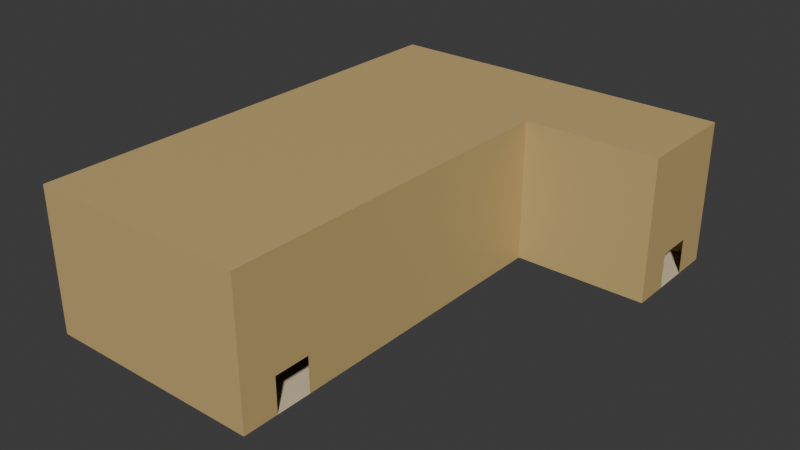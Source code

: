 # Source: Room003.blend  (saved by Blender 4.4.32; exported with 4.5.12 LTS)
import bpy
from mathutils import Matrix  # noqa: F401  (used for matrix-valued properties, if any)

bpy.ops.wm.read_factory_settings(use_empty=True)
scene = bpy.context.scene
scene.name = 'Scene'

# ---- collections
col_collection = bpy.data.collections.new('Collection'); scene.collection.children.link(col_collection)

# ---- materials (node trees are filled in below, after node groups)
mat_material = bpy.data.materials.new('Material')
mat_material.alpha_threshold = 0.0
mat_material.roughness = 0.5
mat_material.line_color = (0.0, 0.0, 0.0, 1.0)
mat_material_001 = bpy.data.materials.new('Material.001')
mat_material_002 = bpy.data.materials.new('Material.002')
mat_material_002.alpha_threshold = 0.0
mat_material_002.roughness = 0.5
mat_material_002.line_color = (0.0, 0.0, 0.0, 1.0)

# ---- material node trees
mat_material.use_nodes = True; mat_material.node_tree.nodes.clear()
_N = mat_material.node_tree.nodes; _L = mat_material.node_tree.links
n0 = _N.new('ShaderNodeOutputMaterial'); n0.name = 'Material Output'; n0.location = (300, 300)
n1 = _N.new('ShaderNodeBsdfPrincipled'); n1.name = 'Principled BSDF'; n1.location = (10, 300)
n1.inputs[0].default_value = (0.5841, 0.4233, 0.1746, 1.0)
n1.inputs[3].default_value = 1.45
_L.new(n1.outputs[0], n0.inputs[0])
n0.is_active_output = True
mat_material_001.use_nodes = True; mat_material_001.node_tree.nodes.clear()
_N = mat_material_001.node_tree.nodes; _L = mat_material_001.node_tree.links
n0 = _N.new('ShaderNodeBsdfPrincipled'); n0.name = 'Principled BSDF'; n0.location = (10, 300)
n0.inputs[0].default_value = (0.7379, 0.6172, 0.4125, 1.0)
n1 = _N.new('ShaderNodeOutputMaterial'); n1.name = 'Material Output'; n1.location = (300, 300)
_L.new(n0.outputs[0], n1.inputs[0])
n1.is_active_output = True
mat_material_002.use_nodes = True; mat_material_002.node_tree.nodes.clear()
_N = mat_material_002.node_tree.nodes; _L = mat_material_002.node_tree.links
n0 = _N.new('ShaderNodeOutputMaterial'); n0.name = 'Material Output'; n0.location = (300, 300)
n1 = _N.new('ShaderNodeBsdfPrincipled'); n1.name = 'Principled BSDF'; n1.location = (10, 300)
n1.inputs[0].default_value = (0.3185, 0.1221, 0.05781, 1.0)
n1.inputs[3].default_value = 1.45
_L.new(n1.outputs[0], n0.inputs[0])
n0.is_active_output = True

# ---- world
world_world = bpy.data.worlds.new('World'); scene.world = world_world
world_world.use_nodes = True; world_world.node_tree.nodes.clear()
_N = world_world.node_tree.nodes; _L = world_world.node_tree.links
n0 = _N.new('ShaderNodeOutputWorld'); n0.name = 'World Output'; n0.location = (300, 300)
n1 = _N.new('ShaderNodeBackground'); n1.name = 'Background'; n1.location = (10, 300)
n1.inputs[0].default_value = (0.05088, 0.05088, 0.05088, 1.0)
_L.new(n1.outputs[0], n0.inputs[0])
n0.is_active_output = True
world_world.color = (0.05088, 0.05088, 0.05088)
world_world.sun_shadow_jitter_overblur = 0.0

# ---- meshes
me_cube = bpy.data.meshes.new('Cube')
me_cube.from_pydata([(12.97, 11.3, 1.0), (12.97, 11.3, -1.0), (12.97, 9.295, 1.0), (12.97, 9.295, -1.0), (12.97, 13.28, -1.0), (12.97, 13.28, 1.0), (12.97, 7.309, 1.0), (12.97, 7.309, -1.0), (5.472, 11.3, -1.0), (5.472, 9.295, -1.0), (5.472, 13.28, -1.0), (5.472, 7.309, 1.0), (5.472, 7.309, -1.0), (5.472, 13.28, 1.0), (5.469, -10.98, 1.0), (5.471, -10.98, -1.0), (5.469, -8.984, 1.0), (5.471, -8.984, -1.0), (5.471, -12.96, -1.0), (5.471, -6.976, -1.0), (5.471, -6.976, 1.0), (5.471, -12.96, 1.0), (-6.908, 11.3, -1.0), (-6.908, 9.295, 1.0), (-6.908, 9.295, -1.0), (-6.908, 11.3, 1.0), (-6.908, 13.28, -1.0), (-6.908, 7.309, 1.0), (-6.908, 7.309, -1.0), (-6.908, 13.28, 1.0), (-6.908, -10.98, -1.0), (-6.908, -8.984, 1.0), (-6.908, -8.984, -1.0), (-6.908, -10.98, 1.0), (-6.908, -12.96, -1.0), (-6.908, -6.976, 1.0), (-6.908, -6.976, -1.0), (-6.908, -12.96, 1.0), (12.97, 11.3, 6.958), (12.97, 9.295, 6.958), (5.472, 11.3, 6.958), (5.472, 13.28, 6.958), (12.97, 13.28, 6.958), (12.97, 7.309, 6.958), (5.472, 9.295, 6.958), (5.472, 7.309, 6.958), (5.471, -8.984, 6.958), (5.471, -10.98, 6.958), (5.471, -6.976, 6.958), (5.471, -12.96, 6.958), (-6.908, 9.295, 6.958), (-6.908, 7.309, 6.958), (-6.908, 11.3, 6.958), (-6.908, 13.28, 6.958), (-6.908, -8.984, 6.958), (-6.908, -6.976, 6.958), (-6.908, -10.98, 6.958), (-6.908, -12.96, 6.958), (-6.935, 10.54, -1.009), (-6.935, 10.54, 0.1623), (-6.935, 13.32, -1.009), (-6.935, 13.32, 0.1623), (8.145, 10.63, -1.0), (8.145, 13.28, -1.0), (-3.882, 13.32, -1.009), (-3.882, 13.32, 0.1623), (-3.882, 10.54, -1.009), (-3.882, 10.54, 0.1623), (8.145, 7.309, -1.0), (2.634, 10.54, -1.009), (-3.884, -6.976, -1.0), (2.634, 13.32, 0.1623), (-6.935, -0.8241, 0.1623), (-3.882, -0.8241, 0.1623), (-3.882, -0.8241, -1.009), (-6.935, -0.8241, -1.009), (2.634, 13.32, -1.009), (2.634, 10.54, 0.1623), (-3.883, 11.3, -1.0), (-3.883, 13.28, -1.0), (-3.883, 9.295, -1.0), (-3.884, -12.96, -1.0), (-3.883, 13.28, 1.0), (-3.883, 7.309, -1.0), (8.145, 9.295, -1.0), (-3.884, -8.984, -1.0), (-3.884, -10.98, 6.958), (-3.884, -12.96, 1.0), (-3.884, -8.984, 6.958), (-3.884, -6.976, 6.958), (-3.883, 13.28, 6.958), (-3.883, 11.3, 6.958), (-3.883, 9.295, 6.958), (-3.883, 7.309, 6.958), (-3.884, -10.98, -1.0), (-3.884, -12.96, 6.958), (8.145, 13.28, 1.0), (8.145, 7.309, 1.0), (8.145, 11.3, 6.958), (8.145, 13.28, 6.958), (8.145, 9.295, 6.958), (8.145, 7.309, 6.958), (-4.069, -0.5782, 0.7661), (-4.069, -0.5782, 0.224), (-3.986, -0.5782, 0.7661), (-3.986, -0.5782, 0.224), (-4.069, -0.6828, 0.7661), (-4.069, -0.6828, 0.224), (-3.986, -0.6828, 0.7661), (-3.986, -0.6828, 0.224), (-4.069, -0.5782, 0.8611), (-3.986, -0.5782, 0.8611), (-4.069, -0.6828, 0.8611), (-3.986, -0.6828, 0.8611), (-4.069, 0.09726, 0.7661), (-3.986, 0.09726, 0.7661), (-3.986, -1.358, 0.7661), (-4.069, -1.358, 0.7661), (-4.069, 0.09726, 0.8611), (-3.986, 0.09726, 0.8611), (-3.986, -1.358, 0.8611), (-4.069, -1.358, 0.8611), (-4.103, -0.5344, 0.1608), (-3.952, -0.5344, 0.1608), (-4.103, -0.7266, 0.1608), (-3.952, -0.7266, 0.1608), (-4.069, -0.6828, 0.8136), (-4.069, -0.5782, 0.8136), (-3.986, -0.5782, 0.8136), (-3.986, -0.6828, 0.8136), (-4.069, -1.358, 0.8136), (-4.069, 0.09726, 0.8136), (-3.986, 0.09726, 0.8136), (-3.986, -1.358, 0.8136), (-3.977, -0.5782, 0.8611), (-3.977, -0.6828, 0.8611), (-4.078, -0.6828, 0.8611), (-4.078, -0.5782, 0.8611), (-4.085, -0.6828, 0.8136), (-3.97, -0.5782, 0.8136), (-4.085, -1.358, 0.8136), (-4.078, -1.358, 0.8611), (-3.97, 0.09726, 0.8136), (-3.977, 0.09726, 0.8611), (-3.977, -1.358, 0.8611), (-4.078, 0.09726, 0.8611), (-4.085, -0.5782, 0.8136), (-3.97, -0.6828, 0.8136), (-4.085, 0.09726, 0.8136), (-3.97, -1.358, 0.8136), (-4.069, 0.8768, 0.7661), (-4.069, 0.8768, 0.224), (-3.986, 0.8768, 0.7661), (-3.986, 0.8768, 0.224), (-4.069, 0.7722, 0.7661), (-4.069, 0.7722, 0.224), (-3.986, 0.7722, 0.7661), (-3.986, 0.7722, 0.224), (-4.069, 0.8768, 0.8611), (-3.986, 0.8768, 0.8611), (-4.069, 0.7722, 0.8611), (-3.986, 0.7722, 0.8611), (-4.069, 1.552, 0.7661), (-3.986, 1.552, 0.7661), (-3.986, 0.09676, 0.7661), (-4.069, 0.09676, 0.7661), (-4.069, 1.552, 0.8611), (-3.986, 1.552, 0.8611), (-3.986, 0.09676, 0.8611), (-4.069, 0.09676, 0.8611), (-4.103, 0.9206, 0.1608), (-3.952, 0.9206, 0.1608), (-4.103, 0.7284, 0.1608), (-3.952, 0.7284, 0.1608), (-4.069, 0.7722, 0.8136), (-4.069, 0.8768, 0.8136), (-3.986, 0.8768, 0.8136), (-3.986, 0.7722, 0.8136), (-4.069, 0.09676, 0.8136), (-4.069, 1.552, 0.8136), (-3.986, 1.552, 0.8136), (-3.986, 0.09676, 0.8136), (-3.977, 0.8768, 0.8611), (-3.977, 0.7722, 0.8611), (-4.078, 0.7722, 0.8611), (-4.078, 0.8768, 0.8611), (-4.085, 0.7722, 0.8136), (-3.97, 0.8768, 0.8136), (-4.085, 0.09676, 0.8136), (-4.078, 0.09676, 0.8611), (-3.97, 1.552, 0.8136), (-3.977, 1.552, 0.8611), (-3.977, 0.09676, 0.8611), (-4.078, 1.552, 0.8611), (-4.085, 0.8768, 0.8136), (-3.97, 0.7722, 0.8136), (-4.085, 1.552, 0.8136), (-3.97, 0.09676, 0.8136), (-4.069, 2.333, 0.7661), (-4.069, 2.333, 0.224), (-3.986, 2.333, 0.7661), (-3.986, 2.333, 0.224), (-4.069, 2.228, 0.7661), (-4.069, 2.228, 0.224), (-3.986, 2.228, 0.7661), (-3.986, 2.228, 0.224), (-4.069, 2.333, 0.8611), (-3.986, 2.333, 0.8611), (-4.069, 2.228, 0.8611), (-3.986, 2.228, 0.8611), (-4.069, 3.008, 0.7661), (-3.986, 3.008, 0.7661), (-3.986, 1.553, 0.7661), (-4.069, 1.553, 0.7661), (-4.069, 3.008, 0.8611), (-3.986, 3.008, 0.8611), (-3.986, 1.553, 0.8611), (-4.069, 1.553, 0.8611), (-4.103, 2.377, 0.1608), (-3.952, 2.377, 0.1608), (-4.103, 2.185, 0.1608), (-3.952, 2.185, 0.1608), (-4.069, 2.228, 0.8136), (-4.069, 2.333, 0.8136), (-3.986, 2.333, 0.8136), (-3.986, 2.228, 0.8136), (-4.069, 1.553, 0.8136), (-4.069, 3.008, 0.8136), (-3.986, 3.008, 0.8136), (-3.986, 1.553, 0.8136), (-3.977, 2.333, 0.8611), (-3.977, 2.228, 0.8611), (-4.078, 2.228, 0.8611), (-4.078, 2.333, 0.8611), (-4.085, 2.228, 0.8136), (-3.97, 2.333, 0.8136), (-4.085, 1.553, 0.8136), (-4.078, 1.553, 0.8611), (-3.97, 3.008, 0.8136), (-3.977, 3.008, 0.8611), (-3.977, 1.553, 0.8611), (-4.078, 3.008, 0.8611), (-4.085, 2.333, 0.8136), (-3.97, 2.228, 0.8136), (-4.085, 3.008, 0.8136), (-3.97, 1.553, 0.8136), (-4.069, 3.789, 0.7661), (-4.069, 3.789, 0.224), (-3.986, 3.789, 0.7661), (-3.986, 3.789, 0.224), (-4.069, 3.684, 0.7661), (-4.069, 3.684, 0.224), (-3.986, 3.684, 0.7661), (-3.986, 3.684, 0.224), (-4.069, 3.789, 0.8611), (-3.986, 3.789, 0.8611), (-4.069, 3.684, 0.8611), (-3.986, 3.684, 0.8611), (-4.069, 4.464, 0.7661), (-3.986, 4.464, 0.7661), (-3.986, 3.009, 0.7661), (-4.069, 3.009, 0.7661), (-4.069, 4.464, 0.8611), (-3.986, 4.464, 0.8611), (-3.986, 3.009, 0.8611), (-4.069, 3.009, 0.8611), (-4.103, 3.833, 0.1608), (-3.952, 3.833, 0.1608), (-4.103, 3.641, 0.1608), (-3.952, 3.641, 0.1608), (-4.069, 3.684, 0.8136), (-4.069, 3.789, 0.8136), (-3.986, 3.789, 0.8136), (-3.986, 3.684, 0.8136), (-4.069, 3.009, 0.8136), (-4.069, 4.464, 0.8136), (-3.986, 4.464, 0.8136), (-3.986, 3.009, 0.8136), (-3.977, 3.789, 0.8611), (-3.977, 3.684, 0.8611), (-4.078, 3.684, 0.8611), (-4.078, 3.789, 0.8611), (-4.085, 3.684, 0.8136), (-3.97, 3.789, 0.8136), (-4.085, 3.009, 0.8136), (-4.078, 3.009, 0.8611), (-3.97, 4.464, 0.8136), (-3.977, 4.464, 0.8611), (-3.977, 3.009, 0.8611), (-4.078, 4.464, 0.8611), (-4.085, 3.789, 0.8136), (-3.97, 3.684, 0.8136), (-4.085, 4.464, 0.8136), (-3.97, 3.009, 0.8136), (-4.069, 5.245, 0.7661), (-4.069, 5.245, 0.224), (-3.986, 5.245, 0.7661), (-3.986, 5.245, 0.224), (-4.069, 5.14, 0.7661), (-4.069, 5.14, 0.224), (-3.986, 5.14, 0.7661), (-3.986, 5.14, 0.224), (-4.069, 5.245, 0.8611), (-3.986, 5.245, 0.8611), (-4.069, 5.14, 0.8611), (-3.986, 5.14, 0.8611), (-4.069, 5.92, 0.7661), (-3.986, 5.92, 0.7661), (-3.986, 4.465, 0.7661), (-4.069, 4.465, 0.7661), (-4.069, 5.92, 0.8611), (-3.986, 5.92, 0.8611), (-3.986, 4.465, 0.8611), (-4.069, 4.465, 0.8611), (-4.103, 5.289, 0.1608), (-3.952, 5.289, 0.1608), (-4.103, 5.096, 0.1608), (-3.952, 5.096, 0.1608), (-4.069, 5.14, 0.8136), (-4.069, 5.245, 0.8136), (-3.986, 5.245, 0.8136), (-3.986, 5.14, 0.8136), (-4.069, 4.465, 0.8136), (-4.069, 5.92, 0.8136), (-3.986, 5.92, 0.8136), (-3.986, 4.465, 0.8136), (-3.977, 5.245, 0.8611), (-3.977, 5.14, 0.8611), (-4.078, 5.14, 0.8611), (-4.078, 5.245, 0.8611), (-4.085, 5.14, 0.8136), (-3.97, 5.245, 0.8136), (-4.085, 4.465, 0.8136), (-4.078, 4.465, 0.8611), (-3.97, 5.92, 0.8136), (-3.977, 5.92, 0.8611), (-3.977, 4.465, 0.8611), (-4.078, 5.92, 0.8611), (-4.085, 5.245, 0.8136), (-3.97, 5.14, 0.8136), (-4.085, 5.92, 0.8136), (-3.97, 4.465, 0.8136), (-4.069, 6.699, 0.7661), (-4.069, 6.699, 0.224), (-3.986, 6.699, 0.7661), (-3.986, 6.699, 0.224), (-4.069, 6.594, 0.7661), (-4.069, 6.594, 0.224), (-3.986, 6.594, 0.7661), (-3.986, 6.594, 0.224), (-4.069, 6.699, 0.8611), (-3.986, 6.699, 0.8611), (-4.069, 6.594, 0.8611), (-3.986, 6.594, 0.8611), (-4.069, 7.374, 0.7661), (-3.986, 7.374, 0.7661), (-3.986, 5.919, 0.7661), (-4.069, 5.919, 0.7661), (-4.069, 7.374, 0.8611), (-3.986, 7.374, 0.8611), (-3.986, 5.919, 0.8611), (-4.069, 5.919, 0.8611), (-4.103, 6.743, 0.1608), (-3.952, 6.743, 0.1608), (-4.103, 6.55, 0.1608), (-3.952, 6.55, 0.1608), (-4.069, 6.594, 0.8136), (-4.069, 6.699, 0.8136), (-3.986, 6.699, 0.8136), (-3.986, 6.594, 0.8136), (-4.069, 5.919, 0.8136), (-4.069, 7.374, 0.8136), (-3.986, 7.374, 0.8136), (-3.986, 5.919, 0.8136), (-3.977, 6.699, 0.8611), (-3.977, 6.594, 0.8611), (-4.078, 6.594, 0.8611), (-4.078, 6.699, 0.8611), (-4.085, 6.594, 0.8136), (-3.97, 6.699, 0.8136), (-4.085, 5.919, 0.8136), (-4.078, 5.919, 0.8611), (-3.97, 7.374, 0.8136), (-3.977, 7.374, 0.8611), (-3.977, 5.919, 0.8611), (-4.078, 7.374, 0.8611), (-4.085, 6.699, 0.8136), (-3.97, 6.594, 0.8136), (-4.085, 7.374, 0.8136), (-3.97, 5.919, 0.8136), (-4.069, 8.155, 0.7661), (-4.069, 8.155, 0.224), (-3.986, 8.155, 0.7661), (-3.986, 8.155, 0.224), (-4.069, 8.05, 0.7661), (-4.069, 8.05, 0.224), (-3.986, 8.05, 0.7661), (-3.986, 8.05, 0.224), (-4.069, 8.155, 0.8611), (-3.986, 8.155, 0.8611), (-4.069, 8.05, 0.8611), (-3.986, 8.05, 0.8611), (-4.069, 8.83, 0.7661), (-3.986, 8.83, 0.7661), (-3.986, 7.375, 0.7661), (-4.069, 7.375, 0.7661), (-4.069, 8.83, 0.8611), (-3.986, 8.83, 0.8611), (-3.986, 7.375, 0.8611), (-4.069, 7.375, 0.8611), (-4.103, 8.199, 0.1608), (-3.952, 8.199, 0.1608), (-4.103, 8.007, 0.1608), (-3.952, 8.007, 0.1608), (-4.069, 8.05, 0.8136), (-4.069, 8.155, 0.8136), (-3.986, 8.155, 0.8136), (-3.986, 8.05, 0.8136), (-4.069, 7.375, 0.8136), (-4.069, 8.83, 0.8136), (-3.986, 8.83, 0.8136), (-3.986, 7.375, 0.8136), (-3.977, 8.155, 0.8611), (-3.977, 8.05, 0.8611), (-4.078, 8.05, 0.8611), (-4.078, 8.155, 0.8611), (-4.085, 8.05, 0.8136), (-3.97, 8.155, 0.8136), (-4.085, 7.375, 0.8136), (-4.078, 7.375, 0.8611), (-3.97, 8.83, 0.8136), (-3.977, 8.83, 0.8611), (-3.977, 7.375, 0.8611), (-4.078, 8.83, 0.8611), (-4.085, 8.155, 0.8136), (-3.97, 8.05, 0.8136), (-4.085, 8.83, 0.8136), (-3.97, 7.375, 0.8136), (-4.069, 9.612, 0.7661), (-4.069, 9.612, 0.224), (-3.986, 9.612, 0.7661), (-3.986, 9.612, 0.224), (-4.069, 9.507, 0.7661), (-4.069, 9.507, 0.224), (-3.986, 9.507, 0.7661), (-3.986, 9.507, 0.224), (-4.069, 9.612, 0.8611), (-3.986, 9.612, 0.8611), (-4.069, 9.507, 0.8611), (-3.986, 9.507, 0.8611), (-4.069, 10.29, 0.7661), (-3.986, 10.29, 0.7661), (-3.986, 8.832, 0.7661), (-4.069, 8.832, 0.7661), (-4.069, 10.29, 0.8611), (-3.986, 10.29, 0.8611), (-3.986, 8.832, 0.8611), (-4.069, 8.832, 0.8611), (-4.103, 9.656, 0.1608), (-3.952, 9.656, 0.1608), (-4.103, 9.464, 0.1608), (-3.952, 9.464, 0.1608), (-4.069, 9.507, 0.8136), (-4.069, 9.612, 0.8136), (-3.986, 9.612, 0.8136), (-3.986, 9.507, 0.8136), (-4.069, 8.832, 0.8136), (-4.069, 10.29, 0.8136), (-3.986, 10.29, 0.8136), (-3.986, 8.832, 0.8136), (-3.977, 9.612, 0.8611), (-3.977, 9.507, 0.8611), (-4.078, 9.507, 0.8611), (-4.078, 9.612, 0.8611), (-4.085, 9.507, 0.8136), (-3.97, 9.612, 0.8136), (-4.085, 8.832, 0.8136), (-4.078, 8.832, 0.8611), (-3.97, 10.29, 0.8136), (-3.977, 10.29, 0.8611), (-3.977, 8.832, 0.8611), (-4.078, 10.29, 0.8611), (-4.085, 9.612, 0.8136), (-3.97, 9.507, 0.8136), (-4.085, 10.29, 0.8136), (-3.97, 8.832, 0.8136), (-4.069, 10.88, 0.7661), (-4.069, 10.88, 0.224), (-3.986, 10.88, 0.7661), (-3.986, 10.88, 0.224), (-4.069, 10.77, 0.7661), (-4.069, 10.77, 0.224), (-3.986, 10.77, 0.7661), (-3.986, 10.77, 0.224), (-4.069, 10.88, 0.8611), (-3.986, 10.88, 0.8611), (-4.069, 10.77, 0.8611), (-3.986, 10.77, 0.8611), (-4.069, 10.94, 0.7661), (-3.986, 10.94, 0.7661), (-3.986, 10.28, 0.7661), (-4.069, 10.28, 0.7661), (-4.069, 10.94, 0.8611), (-3.986, 10.94, 0.8611), (-3.986, 10.28, 0.8611), (-4.069, 10.28, 0.8611), (-4.103, 10.92, 0.1608), (-3.952, 10.92, 0.1608), (-4.103, 10.73, 0.1608), (-3.952, 10.73, 0.1608), (-4.069, 10.77, 0.8136), (-4.069, 10.88, 0.8136), (-3.986, 10.88, 0.8136), (-3.986, 10.77, 0.8136), (-4.069, 10.28, 0.8136), (-4.069, 10.94, 0.8136), (-3.986, 10.94, 0.8136), (-3.986, 10.28, 0.8136), (-3.977, 10.88, 0.8611), (-3.977, 10.77, 0.8611), (-4.078, 10.77, 0.8611), (-4.078, 10.88, 0.8611), (-4.085, 10.77, 0.8136), (-3.97, 10.88, 0.8136), (-4.085, 10.28, 0.8136), (-4.078, 10.28, 0.8611), (-3.97, 10.94, 0.8136), (-3.977, 10.94, 0.8611), (-3.977, 10.28, 0.8611), (-4.078, 10.94, 0.8611), (-4.085, 10.88, 0.8136), (-3.97, 10.77, 0.8136), (-4.085, 10.94, 0.8136), (-3.97, 10.28, 0.8136), (-2.675, 10.78, 0.7661), (-2.675, 10.78, 0.224), (-2.675, 10.87, 0.7661), (-2.675, 10.87, 0.224), (-2.57, 10.78, 0.7661), (-2.57, 10.78, 0.224), (-2.57, 10.87, 0.7661), (-2.57, 10.87, 0.224), (-2.675, 10.78, 0.8611), (-2.675, 10.87, 0.8611), (-2.57, 10.78, 0.8611), (-2.57, 10.87, 0.8611), (-4.023, 10.78, 0.7661), (-4.023, 10.87, 0.7661), (-1.895, 10.87, 0.7661), (-1.895, 10.78, 0.7661), (-4.023, 10.78, 0.8611), (-4.023, 10.87, 0.8611), (-1.895, 10.87, 0.8611), (-1.895, 10.78, 0.8611), (-2.719, 10.75, 0.1608), (-2.719, 10.9, 0.1608), (-2.527, 10.75, 0.1608), (-2.527, 10.9, 0.1608), (-2.57, 10.78, 0.8136), (-2.675, 10.78, 0.8136), (-2.675, 10.87, 0.8136), (-2.57, 10.87, 0.8136), (-1.895, 10.78, 0.8136), (-4.023, 10.78, 0.8136), (-4.023, 10.87, 0.8136), (-1.895, 10.87, 0.8136), (-2.675, 10.88, 0.8611), (-2.57, 10.88, 0.8611), (-2.57, 10.77, 0.8611), (-2.675, 10.77, 0.8611), (-2.57, 10.77, 0.8136), (-2.675, 10.88, 0.8136), (-1.895, 10.77, 0.8136), (-1.895, 10.77, 0.8611), (-4.023, 10.88, 0.8136), (-4.023, 10.88, 0.8611), (-1.895, 10.88, 0.8611), (-4.023, 10.77, 0.8611), (-2.675, 10.77, 0.8136), (-2.57, 10.88, 0.8136), (-4.023, 10.77, 0.8136), (-1.895, 10.88, 0.8136), (-1.228, 10.78, 0.7661), (-1.228, 10.78, 0.224), (-1.228, 10.87, 0.7661), (-1.228, 10.87, 0.224), (-1.124, 10.78, 0.7661), (-1.124, 10.78, 0.224), (-1.124, 10.87, 0.7661), (-1.124, 10.87, 0.224), (-1.228, 10.78, 0.8611), (-1.228, 10.87, 0.8611), (-1.124, 10.78, 0.8611), (-1.124, 10.87, 0.8611), (-1.904, 10.78, 0.7661), (-1.904, 10.87, 0.7661), (-0.4482, 10.87, 0.7661), (-0.4482, 10.78, 0.7661), (-1.904, 10.78, 0.8611), (-1.904, 10.87, 0.8611), (-0.4482, 10.87, 0.8611), (-0.4482, 10.78, 0.8611), (-1.272, 10.75, 0.1608), (-1.272, 10.9, 0.1608), (-1.08, 10.75, 0.1608), (-1.08, 10.9, 0.1608), (-1.124, 10.78, 0.8136), (-1.228, 10.78, 0.8136), (-1.228, 10.87, 0.8136), (-1.124, 10.87, 0.8136), (-0.4482, 10.78, 0.8136), (-1.904, 10.78, 0.8136), (-1.904, 10.87, 0.8136), (-0.4482, 10.87, 0.8136), (-1.228, 10.88, 0.8611), (-1.124, 10.88, 0.8611), (-1.124, 10.77, 0.8611), (-1.228, 10.77, 0.8611), (-1.124, 10.77, 0.8136), (-1.228, 10.88, 0.8136), (-0.4482, 10.77, 0.8136), (-0.4482, 10.77, 0.8611), (-1.904, 10.88, 0.8136), (-1.904, 10.88, 0.8611), (-0.4482, 10.88, 0.8611), (-1.904, 10.77, 0.8611), (-1.228, 10.77, 0.8136), (-1.124, 10.88, 0.8136), (-1.904, 10.77, 0.8136), (-0.4482, 10.88, 0.8136), (0.2262, 10.78, 0.7661), (0.2262, 10.78, 0.224), (0.2262, 10.87, 0.7661), (0.2262, 10.87, 0.224), (0.3308, 10.78, 0.7661), (0.3308, 10.78, 0.224), (0.3308, 10.87, 0.7661), (0.3308, 10.87, 0.224), (0.2262, 10.78, 0.8611), (0.2262, 10.87, 0.8611), (0.3308, 10.78, 0.8611), (0.3308, 10.87, 0.8611), (-0.4492, 10.78, 0.7661), (-0.4492, 10.87, 0.7661), (1.006, 10.87, 0.7661), (1.006, 10.78, 0.7661), (-0.4492, 10.78, 0.8611), (-0.4492, 10.87, 0.8611), (1.006, 10.87, 0.8611), (1.006, 10.78, 0.8611), (0.1824, 10.75, 0.1608), (0.1824, 10.9, 0.1608), (0.3746, 10.75, 0.1608), (0.3746, 10.9, 0.1608), (0.3308, 10.78, 0.8136), (0.2262, 10.78, 0.8136), (0.2262, 10.87, 0.8136), (0.3308, 10.87, 0.8136), (1.006, 10.78, 0.8136), (-0.4492, 10.78, 0.8136), (-0.4492, 10.87, 0.8136), (1.006, 10.87, 0.8136), (0.2262, 10.88, 0.8611), (0.3308, 10.88, 0.8611), (0.3308, 10.77, 0.8611), (0.2262, 10.77, 0.8611), (0.3308, 10.77, 0.8136), (0.2262, 10.88, 0.8136), (1.006, 10.77, 0.8136), (1.006, 10.77, 0.8611), (-0.4492, 10.88, 0.8136), (-0.4492, 10.88, 0.8611), (1.006, 10.88, 0.8611), (-0.4492, 10.77, 0.8611), (0.2262, 10.77, 0.8136), (0.3308, 10.88, 0.8136), (-0.4492, 10.77, 0.8136), (1.006, 10.88, 0.8136), (1.671, 10.78, 0.7661), (1.671, 10.78, 0.224), (1.671, 10.87, 0.7661), (1.671, 10.87, 0.224), (1.776, 10.78, 0.7661), (1.776, 10.78, 0.224), (1.776, 10.87, 0.7661), (1.776, 10.87, 0.224), (1.671, 10.78, 0.8611), (1.671, 10.87, 0.8611), (1.776, 10.78, 0.8611), (1.776, 10.87, 0.8611), (0.9959, 10.78, 0.7661), (0.9959, 10.87, 0.7661), (2.451, 10.87, 0.7661), (2.451, 10.78, 0.7661), (0.9959, 10.78, 0.8611), (0.9959, 10.87, 0.8611), (2.451, 10.87, 0.8611), (2.451, 10.78, 0.8611), (1.628, 10.75, 0.1608), (1.628, 10.9, 0.1608), (1.82, 10.75, 0.1608), (1.82, 10.9, 0.1608), (1.776, 10.78, 0.8136), (1.671, 10.78, 0.8136), (1.671, 10.87, 0.8136), (1.776, 10.87, 0.8136), (2.451, 10.78, 0.8136), (0.9959, 10.78, 0.8136), (0.9959, 10.87, 0.8136), (2.451, 10.87, 0.8136), (1.671, 10.88, 0.8611), (1.776, 10.88, 0.8611), (1.776, 10.77, 0.8611), (1.671, 10.77, 0.8611), (1.776, 10.77, 0.8136), (1.671, 10.88, 0.8136), (2.451, 10.77, 0.8136), (2.451, 10.77, 0.8611), (0.9959, 10.88, 0.8136), (0.9959, 10.88, 0.8611), (2.451, 10.88, 0.8611), (0.9959, 10.77, 0.8611), (1.671, 10.77, 0.8136), (1.776, 10.88, 0.8136), (0.9959, 10.77, 0.8136), (2.451, 10.88, 0.8136)], [], [(5, 0, 38, 42), (62, 84, 3, 1), (63, 4, 5, 96), (84, 68, 7, 3), (3, 7, 6, 2), (0, 5, 4, 1), (97, 11, 45, 101), (68, 12, 11, 97), (62, 63, 10, 8), (0, 2, 39, 38), (20, 16, 46, 48), (87, 37, 57, 95), (15, 18, 21, 14), (16, 20, 19, 17), (96, 5, 42, 99), (16, 14, 47, 46), (35, 27, 51, 55), (79, 26, 22, 78), (70, 36, 32, 85), (78, 22, 24, 80), (81, 34, 37, 87), (31, 35, 55, 54), (33, 31, 54, 56), (27, 23, 50, 51), (94, 30, 34, 81), (80, 24, 28, 83), (85, 32, 30, 94), (82, 29, 26, 79), (14, 21, 49, 47), (29, 25, 22, 26), (27, 28, 24, 23), (35, 31, 32, 36), (37, 34, 30, 33), (12, 19, 20, 11), (28, 27, 35, 36), (70, 19, 12, 83), (23, 25, 52, 50), (98, 99, 42, 38), (100, 101, 45, 44), (98, 100, 44, 40), (86, 56, 54, 88), (88, 54, 55, 89), (91, 52, 53, 90), (92, 50, 52, 91), (93, 51, 50, 92), (95, 57, 56, 86), (89, 55, 51, 93), (82, 13, 41, 90), (2, 6, 43, 39), (25, 29, 53, 52), (11, 20, 48, 45), (37, 33, 56, 57), (24, 22, 25, 23), (58, 59, 61, 60), (76, 71, 63), (73, 72, 36, 70), (76, 63, 62, 69), (65, 61, 59, 67), (71, 65, 67, 77), (60, 64, 66, 58), (69, 77, 67, 66), (60, 61, 65, 64), (62, 77, 69), (74, 73, 70), (75, 74, 70, 36), (72, 75, 36), (59, 58, 75, 72), (58, 66, 74, 75), (66, 67, 73, 74), (67, 59, 72, 73), (63, 71, 77, 62), (64, 76, 69, 66), (64, 65, 71, 76), (29, 82, 90, 53), (48, 89, 93, 45), (49, 95, 86, 47), (45, 93, 92, 44), (44, 92, 91, 40), (40, 91, 90, 41), (46, 88, 89, 48), (47, 86, 88, 46), (36, 70, 83, 28), (13, 82, 79, 10), (17, 85, 94, 15), (9, 80, 83, 12), (15, 94, 81, 18), (18, 81, 87, 21), (8, 78, 80, 9), (19, 70, 85, 17), (10, 79, 78, 8), (21, 87, 95, 49), (38, 39, 100, 98), (39, 43, 101, 100), (40, 41, 99, 98), (13, 96, 99, 41), (1, 4, 63, 62), (7, 68, 97, 6), (6, 97, 101, 43), (9, 12, 68, 84), (10, 63, 96, 13), (8, 9, 84, 62), (129, 128, 139, 147), (105, 104, 108, 109), (109, 108, 106, 107), (107, 103, 122, 124), (103, 102, 104, 105), (107, 106, 102, 103), (110, 112, 113, 111), (126, 130, 140, 138), (113, 112, 121, 120), (126, 106, 117, 130), (130, 133, 120, 121), (132, 131, 118, 119), (118, 131, 148, 145), (111, 113, 135, 134), (110, 111, 119, 118), (106, 108, 116, 117), (128, 104, 115, 132), (104, 102, 114, 115), (124, 122, 123, 125), (105, 109, 125, 123), (109, 107, 124, 125), (103, 105, 123, 122), (119, 111, 134, 143), (102, 127, 131, 114), (108, 129, 133, 116), (115, 114, 131, 132), (117, 116, 133, 130), (132, 119, 143, 142), (108, 104, 128, 129), (102, 106, 126, 127), (146, 138, 136, 137), (147, 139, 134, 135), (147, 135, 144, 149), (146, 137, 145, 148), (134, 139, 142, 143), (136, 138, 140, 141), (120, 133, 149, 144), (121, 112, 136, 141), (127, 126, 138, 146), (112, 110, 137, 136), (128, 132, 142, 139), (113, 120, 144, 135), (131, 127, 146, 148), (130, 121, 141, 140), (133, 129, 147, 149), (110, 118, 145, 137), (177, 176, 187, 195), (153, 152, 156, 157), (157, 156, 154, 155), (155, 151, 170, 172), (151, 150, 152, 153), (155, 154, 150, 151), (158, 160, 161, 159), (174, 178, 188, 186), (161, 160, 169, 168), (174, 154, 165, 178), (178, 181, 168, 169), (180, 179, 166, 167), (166, 179, 196, 193), (159, 161, 183, 182), (158, 159, 167, 166), (154, 156, 164, 165), (176, 152, 163, 180), (152, 150, 162, 163), (172, 170, 171, 173), (153, 157, 173, 171), (157, 155, 172, 173), (151, 153, 171, 170), (167, 159, 182, 191), (150, 175, 179, 162), (156, 177, 181, 164), (163, 162, 179, 180), (165, 164, 181, 178), (180, 167, 191, 190), (156, 152, 176, 177), (150, 154, 174, 175), (194, 186, 184, 185), (195, 187, 182, 183), (195, 183, 192, 197), (194, 185, 193, 196), (182, 187, 190, 191), (184, 186, 188, 189), (168, 181, 197, 192), (169, 160, 184, 189), (175, 174, 186, 194), (160, 158, 185, 184), (176, 180, 190, 187), (161, 168, 192, 183), (179, 175, 194, 196), (178, 169, 189, 188), (181, 177, 195, 197), (158, 166, 193, 185), (225, 224, 235, 243), (201, 200, 204, 205), (205, 204, 202, 203), (203, 199, 218, 220), (199, 198, 200, 201), (203, 202, 198, 199), (206, 208, 209, 207), (222, 226, 236, 234), (209, 208, 217, 216), (222, 202, 213, 226), (226, 229, 216, 217), (228, 227, 214, 215), (214, 227, 244, 241), (207, 209, 231, 230), (206, 207, 215, 214), (202, 204, 212, 213), (224, 200, 211, 228), (200, 198, 210, 211), (220, 218, 219, 221), (201, 205, 221, 219), (205, 203, 220, 221), (199, 201, 219, 218), (215, 207, 230, 239), (198, 223, 227, 210), (204, 225, 229, 212), (211, 210, 227, 228), (213, 212, 229, 226), (228, 215, 239, 238), (204, 200, 224, 225), (198, 202, 222, 223), (242, 234, 232, 233), (243, 235, 230, 231), (243, 231, 240, 245), (242, 233, 241, 244), (230, 235, 238, 239), (232, 234, 236, 237), (216, 229, 245, 240), (217, 208, 232, 237), (223, 222, 234, 242), (208, 206, 233, 232), (224, 228, 238, 235), (209, 216, 240, 231), (227, 223, 242, 244), (226, 217, 237, 236), (229, 225, 243, 245), (206, 214, 241, 233), (273, 272, 283, 291), (249, 248, 252, 253), (253, 252, 250, 251), (251, 247, 266, 268), (247, 246, 248, 249), (251, 250, 246, 247), (254, 256, 257, 255), (270, 274, 284, 282), (257, 256, 265, 264), (270, 250, 261, 274), (274, 277, 264, 265), (276, 275, 262, 263), (262, 275, 292, 289), (255, 257, 279, 278), (254, 255, 263, 262), (250, 252, 260, 261), (272, 248, 259, 276), (248, 246, 258, 259), (268, 266, 267, 269), (249, 253, 269, 267), (253, 251, 268, 269), (247, 249, 267, 266), (263, 255, 278, 287), (246, 271, 275, 258), (252, 273, 277, 260), (259, 258, 275, 276), (261, 260, 277, 274), (276, 263, 287, 286), (252, 248, 272, 273), (246, 250, 270, 271), (290, 282, 280, 281), (291, 283, 278, 279), (291, 279, 288, 293), (290, 281, 289, 292), (278, 283, 286, 287), (280, 282, 284, 285), (264, 277, 293, 288), (265, 256, 280, 285), (271, 270, 282, 290), (256, 254, 281, 280), (272, 276, 286, 283), (257, 264, 288, 279), (275, 271, 290, 292), (274, 265, 285, 284), (277, 273, 291, 293), (254, 262, 289, 281), (321, 320, 331, 339), (297, 296, 300, 301), (301, 300, 298, 299), (299, 295, 314, 316), (295, 294, 296, 297), (299, 298, 294, 295), (302, 304, 305, 303), (318, 322, 332, 330), (305, 304, 313, 312), (318, 298, 309, 322), (322, 325, 312, 313), (324, 323, 310, 311), (310, 323, 340, 337), (303, 305, 327, 326), (302, 303, 311, 310), (298, 300, 308, 309), (320, 296, 307, 324), (296, 294, 306, 307), (316, 314, 315, 317), (297, 301, 317, 315), (301, 299, 316, 317), (295, 297, 315, 314), (311, 303, 326, 335), (294, 319, 323, 306), (300, 321, 325, 308), (307, 306, 323, 324), (309, 308, 325, 322), (324, 311, 335, 334), (300, 296, 320, 321), (294, 298, 318, 319), (338, 330, 328, 329), (339, 331, 326, 327), (339, 327, 336, 341), (338, 329, 337, 340), (326, 331, 334, 335), (328, 330, 332, 333), (312, 325, 341, 336), (313, 304, 328, 333), (319, 318, 330, 338), (304, 302, 329, 328), (320, 324, 334, 331), (305, 312, 336, 327), (323, 319, 338, 340), (322, 313, 333, 332), (325, 321, 339, 341), (302, 310, 337, 329), (369, 368, 379, 387), (345, 344, 348, 349), (349, 348, 346, 347), (347, 343, 362, 364), (343, 342, 344, 345), (347, 346, 342, 343), (350, 352, 353, 351), (366, 370, 380, 378), (353, 352, 361, 360), (366, 346, 357, 370), (370, 373, 360, 361), (372, 371, 358, 359), (358, 371, 388, 385), (351, 353, 375, 374), (350, 351, 359, 358), (346, 348, 356, 357), (368, 344, 355, 372), (344, 342, 354, 355), (364, 362, 363, 365), (345, 349, 365, 363), (349, 347, 364, 365), (343, 345, 363, 362), (359, 351, 374, 383), (342, 367, 371, 354), (348, 369, 373, 356), (355, 354, 371, 372), (357, 356, 373, 370), (372, 359, 383, 382), (348, 344, 368, 369), (342, 346, 366, 367), (386, 378, 376, 377), (387, 379, 374, 375), (387, 375, 384, 389), (386, 377, 385, 388), (374, 379, 382, 383), (376, 378, 380, 381), (360, 373, 389, 384), (361, 352, 376, 381), (367, 366, 378, 386), (352, 350, 377, 376), (368, 372, 382, 379), (353, 360, 384, 375), (371, 367, 386, 388), (370, 361, 381, 380), (373, 369, 387, 389), (350, 358, 385, 377), (417, 416, 427, 435), (393, 392, 396, 397), (397, 396, 394, 395), (395, 391, 410, 412), (391, 390, 392, 393), (395, 394, 390, 391), (398, 400, 401, 399), (414, 418, 428, 426), (401, 400, 409, 408), (414, 394, 405, 418), (418, 421, 408, 409), (420, 419, 406, 407), (406, 419, 436, 433), (399, 401, 423, 422), (398, 399, 407, 406), (394, 396, 404, 405), (416, 392, 403, 420), (392, 390, 402, 403), (412, 410, 411, 413), (393, 397, 413, 411), (397, 395, 412, 413), (391, 393, 411, 410), (407, 399, 422, 431), (390, 415, 419, 402), (396, 417, 421, 404), (403, 402, 419, 420), (405, 404, 421, 418), (420, 407, 431, 430), (396, 392, 416, 417), (390, 394, 414, 415), (434, 426, 424, 425), (435, 427, 422, 423), (435, 423, 432, 437), (434, 425, 433, 436), (422, 427, 430, 431), (424, 426, 428, 429), (408, 421, 437, 432), (409, 400, 424, 429), (415, 414, 426, 434), (400, 398, 425, 424), (416, 420, 430, 427), (401, 408, 432, 423), (419, 415, 434, 436), (418, 409, 429, 428), (421, 417, 435, 437), (398, 406, 433, 425), (465, 464, 475, 483), (441, 440, 444, 445), (445, 444, 442, 443), (443, 439, 458, 460), (439, 438, 440, 441), (443, 442, 438, 439), (446, 448, 449, 447), (462, 466, 476, 474), (449, 448, 457, 456), (462, 442, 453, 466), (466, 469, 456, 457), (468, 467, 454, 455), (454, 467, 484, 481), (447, 449, 471, 470), (446, 447, 455, 454), (442, 444, 452, 453), (464, 440, 451, 468), (440, 438, 450, 451), (460, 458, 459, 461), (441, 445, 461, 459), (445, 443, 460, 461), (439, 441, 459, 458), (455, 447, 470, 479), (438, 463, 467, 450), (444, 465, 469, 452), (451, 450, 467, 468), (453, 452, 469, 466), (468, 455, 479, 478), (444, 440, 464, 465), (438, 442, 462, 463), (482, 474, 472, 473), (483, 475, 470, 471), (483, 471, 480, 485), (482, 473, 481, 484), (470, 475, 478, 479), (472, 474, 476, 477), (456, 469, 485, 480), (457, 448, 472, 477), (463, 462, 474, 482), (448, 446, 473, 472), (464, 468, 478, 475), (449, 456, 480, 471), (467, 463, 482, 484), (466, 457, 477, 476), (469, 465, 483, 485), (446, 454, 481, 473), (513, 512, 523, 531), (489, 488, 492, 493), (493, 492, 490, 491), (491, 487, 506, 508), (487, 486, 488, 489), (491, 490, 486, 487), (494, 496, 497, 495), (510, 514, 524, 522), (497, 496, 505, 504), (510, 490, 501, 514), (514, 517, 504, 505), (516, 515, 502, 503), (502, 515, 532, 529), (495, 497, 519, 518), (494, 495, 503, 502), (490, 492, 500, 501), (512, 488, 499, 516), (488, 486, 498, 499), (508, 506, 507, 509), (489, 493, 509, 507), (493, 491, 508, 509), (487, 489, 507, 506), (503, 495, 518, 527), (486, 511, 515, 498), (492, 513, 517, 500), (499, 498, 515, 516), (501, 500, 517, 514), (516, 503, 527, 526), (492, 488, 512, 513), (486, 490, 510, 511), (530, 522, 520, 521), (531, 523, 518, 519), (531, 519, 528, 533), (530, 521, 529, 532), (518, 523, 526, 527), (520, 522, 524, 525), (504, 517, 533, 528), (505, 496, 520, 525), (511, 510, 522, 530), (496, 494, 521, 520), (512, 516, 526, 523), (497, 504, 528, 519), (515, 511, 530, 532), (514, 505, 525, 524), (517, 513, 531, 533), (494, 502, 529, 521), (561, 560, 571, 579), (537, 536, 540, 541), (541, 540, 538, 539), (539, 535, 554, 556), (535, 534, 536, 537), (539, 538, 534, 535), (542, 544, 545, 543), (558, 562, 572, 570), (545, 544, 553, 552), (558, 538, 549, 562), (562, 565, 552, 553), (564, 563, 550, 551), (550, 563, 580, 577), (543, 545, 567, 566), (542, 543, 551, 550), (538, 540, 548, 549), (560, 536, 547, 564), (536, 534, 546, 547), (556, 554, 555, 557), (537, 541, 557, 555), (541, 539, 556, 557), (535, 537, 555, 554), (551, 543, 566, 575), (534, 559, 563, 546), (540, 561, 565, 548), (547, 546, 563, 564), (549, 548, 565, 562), (564, 551, 575, 574), (540, 536, 560, 561), (534, 538, 558, 559), (578, 570, 568, 569), (579, 571, 566, 567), (579, 567, 576, 581), (578, 569, 577, 580), (566, 571, 574, 575), (568, 570, 572, 573), (552, 565, 581, 576), (553, 544, 568, 573), (559, 558, 570, 578), (544, 542, 569, 568), (560, 564, 574, 571), (545, 552, 576, 567), (563, 559, 578, 580), (562, 553, 573, 572), (565, 561, 579, 581), (542, 550, 577, 569), (609, 608, 619, 627), (585, 584, 588, 589), (589, 588, 586, 587), (587, 583, 602, 604), (583, 582, 584, 585), (587, 586, 582, 583), (590, 592, 593, 591), (606, 610, 620, 618), (593, 592, 601, 600), (606, 586, 597, 610), (610, 613, 600, 601), (612, 611, 598, 599), (598, 611, 628, 625), (591, 593, 615, 614), (590, 591, 599, 598), (586, 588, 596, 597), (608, 584, 595, 612), (584, 582, 594, 595), (604, 602, 603, 605), (585, 589, 605, 603), (589, 587, 604, 605), (583, 585, 603, 602), (599, 591, 614, 623), (582, 607, 611, 594), (588, 609, 613, 596), (595, 594, 611, 612), (597, 596, 613, 610), (612, 599, 623, 622), (588, 584, 608, 609), (582, 586, 606, 607), (626, 618, 616, 617), (627, 619, 614, 615), (627, 615, 624, 629), (626, 617, 625, 628), (614, 619, 622, 623), (616, 618, 620, 621), (600, 613, 629, 624), (601, 592, 616, 621), (607, 606, 618, 626), (592, 590, 617, 616), (608, 612, 622, 619), (593, 600, 624, 615), (611, 607, 626, 628), (610, 601, 621, 620), (613, 609, 627, 629), (590, 598, 625, 617), (657, 656, 667, 675), (633, 632, 636, 637), (637, 636, 634, 635), (635, 631, 650, 652), (631, 630, 632, 633), (635, 634, 630, 631), (638, 640, 641, 639), (654, 658, 668, 666), (641, 640, 649, 648), (654, 634, 645, 658), (658, 661, 648, 649), (660, 659, 646, 647), (646, 659, 676, 673), (639, 641, 663, 662), (638, 639, 647, 646), (634, 636, 644, 645), (656, 632, 643, 660), (632, 630, 642, 643), (652, 650, 651, 653), (633, 637, 653, 651), (637, 635, 652, 653), (631, 633, 651, 650), (647, 639, 662, 671), (630, 655, 659, 642), (636, 657, 661, 644), (643, 642, 659, 660), (645, 644, 661, 658), (660, 647, 671, 670), (636, 632, 656, 657), (630, 634, 654, 655), (674, 666, 664, 665), (675, 667, 662, 663), (675, 663, 672, 677), (674, 665, 673, 676), (662, 667, 670, 671), (664, 666, 668, 669), (648, 661, 677, 672), (649, 640, 664, 669), (655, 654, 666, 674), (640, 638, 665, 664), (656, 660, 670, 667), (641, 648, 672, 663), (659, 655, 674, 676), (658, 649, 669, 668), (661, 657, 675, 677), (638, 646, 673, 665), (705, 704, 715, 723), (681, 680, 684, 685), (685, 684, 682, 683), (683, 679, 698, 700), (679, 678, 680, 681), (683, 682, 678, 679), (686, 688, 689, 687), (702, 706, 716, 714), (689, 688, 697, 696), (702, 682, 693, 706), (706, 709, 696, 697), (708, 707, 694, 695), (694, 707, 724, 721), (687, 689, 711, 710), (686, 687, 695, 694), (682, 684, 692, 693), (704, 680, 691, 708), (680, 678, 690, 691), (700, 698, 699, 701), (681, 685, 701, 699), (685, 683, 700, 701), (679, 681, 699, 698), (695, 687, 710, 719), (678, 703, 707, 690), (684, 705, 709, 692), (691, 690, 707, 708), (693, 692, 709, 706), (708, 695, 719, 718), (684, 680, 704, 705), (678, 682, 702, 703), (722, 714, 712, 713), (723, 715, 710, 711), (723, 711, 720, 725), (722, 713, 721, 724), (710, 715, 718, 719), (712, 714, 716, 717), (696, 709, 725, 720), (697, 688, 712, 717), (703, 702, 714, 722), (688, 686, 713, 712), (704, 708, 718, 715), (689, 696, 720, 711), (707, 703, 722, 724), (706, 697, 717, 716), (709, 705, 723, 725), (686, 694, 721, 713)])
me_cube.polygons.foreach_set('material_index', [0, 1, 0, 1, 0, 0, 0, 0, 1, 0, 0, 0, 0, 0, 0, 0, 0, 1, 1, 1, 0, 0, 0, 0, 1, 1, 1, 0, 0, 0, 0, 0, 0, 0, 0, 1, 0, 0, 0, 0, 0, 0, 0, 0, 0, 0, 0, 0, 0, 0, 0, 0, 0, 0, 0, 1, 0, 1, 1, 0, 0, 0, 0, 0, 0, 0, 0, 0, 0, 1, 1, 0, 0, 0, 0, 0, 0, 0, 0, 0, 0, 1, 0, 1, 1, 1, 0, 1, 1, 1, 0, 0, 0, 0, 0, 1, 0, 0, 1, 0, 1, 2, 2, 2, 2, 2, 2, 2, 2, 2, 2, 2, 2, 2, 2, 2, 2, 2, 2, 2, 2, 2, 2, 2, 2, 2, 2, 2, 2, 2, 2, 2, 2, 2, 2, 2, 2, 2, 2, 2, 2, 2, 2, 2, 2, 2, 2, 2, 2, 2, 2, 2, 2, 2, 2, 2, 2, 2, 2, 2, 2, 2, 2, 2, 2, 2, 2, 2, 2, 2, 2, 2, 2, 2, 2, 2, 2, 2, 2, 2, 2, 2, 2, 2, 2, 2, 2, 2, 2, 2, 2, 2, 2, 2, 2, 2, 2, 2, 2, 2, 2, 2, 2, 2, 2, 2, 2, 2, 2, 2, 2, 2, 2, 2, 2, 2, 2, 2, 2, 2, 2, 2, 2, 2, 2, 2, 2, 2, 2, 2, 2, 2, 2, 2, 2, 2, 2, 2, 2, 2, 2, 2, 2, 2, 2, 2, 2, 2, 2, 2, 2, 2, 2, 2, 2, 2, 2, 2, 2, 2, 2, 2, 2, 2, 2, 2, 2, 2, 2, 2, 2, 2, 2, 2, 2, 2, 2, 2, 2, 2, 2, 2, 2, 2, 2, 2, 2, 2, 2, 2, 2, 2, 2, 2, 2, 2, 2, 2, 2, 2, 2, 2, 2, 2, 2, 2, 2, 2, 2, 2, 2, 2, 2, 2, 2, 2, 2, 2, 2, 2, 2, 2, 2, 2, 2, 2, 2, 2, 2, 2, 2, 2, 2, 2, 2, 2, 2, 2, 2, 2, 2, 2, 2, 2, 2, 2, 2, 2, 2, 2, 2, 2, 2, 2, 2, 2, 2, 2, 2, 2, 2, 2, 2, 2, 2, 2, 2, 2, 2, 2, 2, 2, 2, 2, 2, 2, 2, 2, 2, 2, 2, 2, 2, 2, 2, 2, 2, 2, 2, 2, 2, 2, 2, 2, 2, 2, 2, 2, 2, 2, 2, 2, 2, 2, 2, 2, 2, 2, 2, 2, 2, 2, 2, 2, 2, 2, 2, 2, 2, 2, 2, 2, 2, 2, 2, 2, 2, 2, 2, 2, 2, 2, 2, 2, 2, 2, 2, 2, 2, 2, 2, 2, 2, 2, 2, 2, 2, 2, 2, 2, 2, 2, 2, 2, 2, 2, 2, 2, 2, 2, 2, 2, 2, 2, 2, 2, 2, 2, 2, 2, 2, 2, 2, 2, 2, 2, 2, 2, 2, 2, 2, 2, 2, 2, 2, 2, 2, 2, 2, 2, 2, 2, 2, 2, 2, 2, 2, 2, 2, 2, 2, 2, 2, 2, 2, 2, 2, 2, 2, 2, 2, 2, 2, 2, 2, 2, 2, 2, 2, 2, 2, 2, 2, 2, 2, 2, 2, 2, 2, 2, 2, 2, 2, 2, 2, 2, 2, 2, 2, 2, 2, 2, 2, 2, 2, 2, 2, 2, 2, 2, 2, 2, 2, 2, 2, 2, 2, 2, 2, 2, 2, 2, 2, 2, 2, 2, 2, 2, 2, 2, 2, 2, 2, 2, 2, 2, 2, 2, 2, 2, 2, 2, 2, 2, 2, 2, 2, 2, 2, 2, 2, 2, 2, 2, 2, 2, 2, 2, 2, 2, 2, 2, 2, 2, 2, 2, 2, 2, 2, 2, 2, 2, 2, 2, 2, 2, 2, 2, 2, 2, 2, 2, 2, 2, 2, 2, 2, 2, 2, 2, 2, 2, 2, 2, 2, 2, 2, 2, 2, 2, 2, 2, 2, 2, 2, 2, 2, 2, 2, 2, 2, 2, 2, 2, 2, 2, 2, 2, 2, 2, 2, 2, 2, 2, 2, 2, 2, 2, 2, 2, 2, 2, 2, 2, 2, 2, 2, 2, 2, 2, 2, 2, 2, 2, 2, 2, 2, 2, 2, 2, 2, 2, 2, 2, 2, 2, 2, 2, 2])
_uv = me_cube.uv_layers.new(name='UVMap')
_uv.uv.foreach_set('vector', [0.625, 0.5, 0.625, 0.5, 0.625, 0.5, 0.625, 0.5, 0.3214, 0.5919, 0.3214, 0.75, 0.375, 0.75, 0.375, 0.5, 0.375, 0.4464, 0.375, 0.5, 0.625, 0.5, 0.625, 0.4464, 0.3214, 0.75, 0.3214, 0.75, 0.375, 0.75, 0.375, 0.75, 0.375, 0.75, 0.375, 0.75, 0.625, 0.75, 0.625, 0.75, 0.625, 0.5, 0.625, 0.5, 0.375, 0.5, 0.375, 0.5, 0.625, 0.8036, 0.625, 0.8333, 0.625, 0.8333, 0.625, 0.8036, 0.375, 0.8036, 0.375, 0.8333, 0.625, 0.8333, 0.625, 0.8036, 0.3214, 0.5919, 0.3214, 0.5, 0.2917, 0.5, 0.2917, 0.5, 0.0, 0.0, 0.0, 0.0, 0.0, 0.0, 0.0, 0.0, 0.625, 0.0, 0.625, 0.0, 0.625, 0.0, 0.625, 0.0, 0.625, 0.3333, 0.625, 0.3333, 0.625, 0.3333, 0.625, 0.3333, 0.375, 0.25, 0.375, 0.25, 0.625, 0.25, 0.625, 0.25, 0.625, 0.0, 0.625, 0.0, 0.375, 0.0, 0.375, 0.0, 0.625, 0.4464, 0.625, 0.5, 0.625, 0.5, 0.625, 0.4464, 0.0, 0.0, 0.0, 0.0, 0.0, 0.0, 0.0, 0.0, 0.625, 0.9167, 0.625, 0.8333, 0.625, 0.8333, 0.625, 0.9167, 0.2917, 0.5, 0.2917, 0.5, 0.2917, 0.5, 0.2917, 0.5, 0.2083, 0.75, 0.2083, 0.75, 0.2083, 0.75, 0.2083, 0.75, 0.2917, 0.5, 0.2917, 0.5, 0.2917, 0.75, 0.2917, 0.75, 0.375, 0.3333, 0.375, 0.3333, 0.625, 0.3333, 0.625, 0.3333, 0.7917, 0.75, 0.625, 0.9167, 0.625, 0.9167, 0.7917, 0.75, 0.0, 0.0, 0.0, 0.0, 0.0, 0.0, 0.0, 0.0, 0.625, 0.8333, 0.7083, 0.75, 0.7083, 0.75, 0.625, 0.8333, 0.2083, 0.5, 0.2083, 0.5, 0.2083, 0.5, 0.2083, 0.5, 0.2917, 0.75, 0.2917, 0.75, 0.2917, 0.75, 0.2917, 0.75, 0.2083, 0.75, 0.2083, 0.75, 0.2083, 0.5, 0.2083, 0.5, 0.625, 0.4167, 0.625, 0.4167, 0.375, 0.4167, 0.375, 0.4167, 0.625, 0.25, 0.625, 0.25, 0.625, 0.25, 0.625, 0.25, 0.7083, 0.5, 0.7083, 0.5, 0.2917, 0.5, 0.2917, 0.5, 0.625, 0.8333, 0.375, 0.8333, 0.2917, 0.75, 0.7083, 0.75, 0.625, 0.9167, 0.7917, 0.75, 0.2083, 0.75, 0.375, 0.9167, 0.7917, 0.5, 0.2083, 0.5, 0.2083, 0.5, 0.7917, 0.5, 0.375, 0.8333, 0.375, 0.9167, 0.625, 0.9167, 0.625, 0.8333, 0.375, 0.8333, 0.625, 0.8333, 0.625, 0.9167, 0.375, 0.9167, 0.375, 0.9167, 0.375, 0.9167, 0.2917, 0.75, 0.3546, 0.813, 0.0, 0.0, 0.0, 0.0, 0.0, 0.0, 0.0, 0.0, 0.6786, 0.5, 0.6786, 0.5, 0.625, 0.5, 0.625, 0.5, 0.6786, 0.75, 0.6786, 0.75, 0.7083, 0.75, 0.7083, 0.75, 0.6786, 0.5, 0.6786, 0.75, 0.7083, 0.75, 0.7083, 0.5, 0.7917, 0.5, 0.7917, 0.5, 0.7917, 0.75, 0.7917, 0.75, 0.7917, 0.75, 0.7917, 0.75, 0.7917, 0.75, 0.7917, 0.75, 0.7083, 0.5, 0.7083, 0.5, 0.7083, 0.5, 0.7083, 0.5, 0.7083, 0.75, 0.7083, 0.75, 0.7083, 0.5, 0.7083, 0.5, 0.7083, 0.75, 0.7083, 0.75, 0.7083, 0.75, 0.7083, 0.75, 0.7917, 0.5, 0.7917, 0.5, 0.7917, 0.5, 0.7917, 0.5, 0.625, 0.9167, 0.625, 0.9167, 0.7083, 0.75, 0.688, 0.7704, 0.625, 0.4167, 0.625, 0.4167, 0.625, 0.4167, 0.625, 0.4167, 0.625, 0.75, 0.625, 0.75, 0.625, 0.75, 0.625, 0.75, 0.7083, 0.5, 0.7083, 0.5, 0.7083, 0.5, 0.7083, 0.5, 0.625, 0.8333, 0.625, 0.9167, 0.625, 0.9167, 0.625, 0.8333, 0.7917, 0.5, 0.7917, 0.5, 0.7917, 0.5, 0.7917, 0.5, 0.2917, 0.75, 0.2917, 0.5, 0.0, 0.0, 0.7083, 0.75, 0.375, 0.0, 0.625, 0.0, 0.625, 0.25, 0.375, 0.25, 0.375, 0.4203, 0.625, 0.4203, 0.375, 0.5, 0.8108, 0.75, 0.875, 0.75, 0.875, 0.75, 0.8108, 0.75, 0.2953, 0.5, 0.375, 0.5, 0.375, 0.7411, 0.2953, 0.75, 0.8108, 0.5, 0.875, 0.5, 0.875, 0.75, 0.8108, 0.75, 0.7047, 0.5, 0.8108, 0.5, 0.8108, 0.75, 0.7047, 0.75, 0.125, 0.5, 0.1892, 0.5, 0.1892, 0.75, 0.125, 0.75, 0.375, 0.8297, 0.625, 0.8297, 0.625, 0.9358, 0.375, 0.9358, 0.375, 0.25, 0.625, 0.25, 0.625, 0.3142, 0.375, 0.3142, 0.625, 0.7411, 0.625, 0.8297, 0.375, 0.8297, 0.375, 0.9358, 0.625, 0.9358, 0.375, 0.9358, 0.125, 0.75, 0.1892, 0.75, 0.1892, 0.75, 0.125, 0.75, 0.625, 0.0, 0.375, 0.0, 0.625, 0.0, 0.625, 0.0, 0.375, 0.0, 0.375, 0.0, 0.625, 0.0, 0.125, 0.75, 0.1892, 0.75, 0.1892, 0.75, 0.125, 0.75, 0.375, 0.9358, 0.625, 0.9358, 0.625, 0.9358, 0.375, 0.9358, 0.8108, 0.75, 0.875, 0.75, 0.875, 0.75, 0.8108, 0.75, 0.625, 0.5, 0.7047, 0.5, 0.7047, 0.75, 0.625, 0.7411, 0.1892, 0.5, 0.2953, 0.5, 0.2953, 0.75, 0.1892, 0.75, 0.375, 0.3142, 0.625, 0.3142, 0.625, 0.4203, 0.375, 0.4203, 0.625, 0.4167, 0.625, 0.4167, 0.625, 0.4167, 0.625, 0.4167, 0.625, 0.9167, 0.625, 0.9167, 0.688, 0.7704, 0.625, 0.8333, 0.7917, 0.5, 0.7917, 0.5, 0.7917, 0.5, 0.7917, 0.5, 0.7083, 0.75, 0.7083, 0.75, 0.7083, 0.75, 0.7083, 0.75, 0.7083, 0.75, 0.7083, 0.75, 0.7083, 0.5, 0.7083, 0.5, 0.7083, 0.5, 0.7083, 0.5, 0.7083, 0.5, 0.7083, 0.5, 0.7917, 0.75, 0.7917, 0.75, 0.7917, 0.75, 0.7917, 0.75, 0.7917, 0.5, 0.7917, 0.5, 0.7917, 0.75, 0.7917, 0.75, 0.375, 0.9167, 0.375, 0.9167, 0.3546, 0.813, 0.375, 0.8333, 0.625, 0.4167, 0.625, 0.4167, 0.375, 0.4167, 0.375, 0.4167, 0.2083, 0.75, 0.2083, 0.75, 0.2083, 0.5, 0.2083, 0.5, 0.2917, 0.75, 0.2917, 0.75, 0.2917, 0.75, 0.2917, 0.75, 0.2083, 0.5, 0.2083, 0.5, 0.2083, 0.5, 0.2083, 0.5, 0.375, 0.3333, 0.375, 0.3333, 0.625, 0.3333, 0.625, 0.3333, 0.2917, 0.5, 0.2917, 0.5, 0.2917, 0.75, 0.2917, 0.75, 0.2083, 0.75, 0.2083, 0.75, 0.2083, 0.75, 0.2083, 0.75, 0.2917, 0.5, 0.2917, 0.5, 0.2917, 0.5, 0.2917, 0.5, 0.625, 0.3333, 0.625, 0.3333, 0.625, 0.3333, 0.625, 0.3333, 0.625, 0.5, 0.625, 0.75, 0.6786, 0.75, 0.6786, 0.5, 0.625, 0.75, 0.625, 0.75, 0.6786, 0.75, 0.6786, 0.75, 0.7083, 0.5, 0.7083, 0.5, 0.6786, 0.5, 0.6786, 0.5, 0.625, 0.4167, 0.625, 0.4464, 0.625, 0.4464, 0.625, 0.4167, 0.375, 0.5, 0.375, 0.5, 0.3214, 0.5, 0.3214, 0.5919, 0.375, 0.75, 0.375, 0.8036, 0.625, 0.8036, 0.625, 0.75, 0.625, 0.75, 0.625, 0.8036, 0.625, 0.8036, 0.625, 0.75, 0.2917, 0.75, 0.2917, 0.75, 0.3214, 0.75, 0.3214, 0.75, 0.375, 0.4167, 0.375, 0.4464, 0.625, 0.4464, 0.625, 0.4167, 0.2917, 0.5, 0.2917, 0.75, 0.3214, 0.75, 0.3214, 0.5919, 0.625, 1.0, 0.625, 0.75, 0.625, 0.75, 0.625, 1.0, 0.375, 0.75, 0.625, 0.75, 0.625, 1.0, 0.375, 1.0, 0.375, 0.0, 0.625, 0.0, 0.625, 0.25, 0.375, 0.25, 0.375, 0.25, 0.375, 0.5, 0.375, 0.5, 0.375, 0.25, 0.375, 0.5, 0.625, 0.5, 0.625, 0.75, 0.375, 0.75, 0.375, 0.25, 0.625, 0.25, 0.625, 0.5, 0.375, 0.5, 0.625, 0.5, 0.875, 0.5, 0.875, 0.75, 0.625, 0.75, 0.625, 0.25, 0.625, 0.25, 0.625, 0.25, 0.625, 0.25, 0.875, 0.75, 0.875, 0.5, 0.875, 0.5, 0.875, 0.75, 0.625, 0.25, 0.625, 0.25, 0.625, 0.25, 0.625, 0.25, 0.625, 0.25, 0.625, 0.0, 0.625, 0.0, 0.625, 0.25, 0.625, 0.75, 0.625, 0.5, 0.625, 0.5, 0.625, 0.75, 0.625, 0.5, 0.625, 0.5, 0.625, 0.5, 0.625, 0.5, 0.625, 0.75, 0.875, 0.75, 0.875, 0.75, 0.625, 0.75, 0.625, 0.5, 0.625, 0.75, 0.625, 0.75, 0.625, 0.5, 0.625, 0.25, 0.625, 0.0, 0.625, 0.0, 0.625, 0.25, 0.625, 0.75, 0.625, 0.75, 0.625, 0.75, 0.625, 0.75, 0.625, 0.75, 0.625, 0.5, 0.625, 0.5, 0.625, 0.75, 0.125, 0.5, 0.375, 0.5, 0.375, 0.75, 0.125, 0.75, 0.375, 0.75, 0.375, 1.0, 0.375, 1.0, 0.375, 0.75, 0.375, 0.0, 0.375, 0.25, 0.375, 0.25, 0.375, 0.0, 0.375, 0.5, 0.375, 0.75, 0.375, 0.75, 0.375, 0.5, 0.625, 0.75, 0.625, 0.75, 0.625, 0.75, 0.625, 0.75, 0.625, 0.5, 0.625, 0.5, 0.625, 0.5, 0.625, 0.5, 0.625, 1.0, 0.625, 1.0, 0.625, 1.0, 0.625, 1.0, 0.625, 0.75, 0.625, 0.5, 0.625, 0.5, 0.625, 0.75, 0.625, 0.25, 0.625, 0.0, 0.625, 0.0, 0.625, 0.25, 0.625, 0.75, 0.625, 0.75, 0.625, 0.75, 0.625, 0.75, 0.625, 1.0, 0.625, 0.75, 0.625, 0.75, 0.625, 1.0, 0.625, 0.5, 0.625, 0.25, 0.625, 0.25, 0.625, 0.5, 0.625, 0.5, 0.625, 0.25, 0.625, 0.25, 0.625, 0.5, 0.625, 1.0, 0.625, 0.75, 0.625, 0.75, 0.625, 1.0, 0.625, 1.0, 0.625, 1.0, 0.625, 1.0, 0.625, 1.0, 0.625, 0.5, 0.625, 0.5, 0.625, 0.5, 0.625, 0.5, 0.625, 0.75, 0.625, 0.75, 0.625, 0.75, 0.625, 0.75, 0.625, 0.25, 0.625, 0.25, 0.625, 0.25, 0.625, 0.25, 0.625, 0.0, 0.625, 0.0, 0.625, 0.0, 0.625, 0.0, 0.875, 0.5, 0.875, 0.5, 0.875, 0.5, 0.875, 0.5, 0.625, 0.5, 0.625, 0.25, 0.625, 0.25, 0.625, 0.5, 0.875, 0.5, 0.625, 0.5, 0.625, 0.5, 0.875, 0.5, 0.625, 0.75, 0.625, 0.75, 0.625, 0.75, 0.625, 0.75, 0.875, 0.75, 0.875, 0.75, 0.875, 0.75, 0.875, 0.75, 0.625, 0.5, 0.625, 0.5, 0.625, 0.5, 0.625, 0.5, 0.625, 0.25, 0.625, 0.25, 0.625, 0.25, 0.625, 0.25, 0.625, 1.0, 0.625, 1.0, 0.625, 1.0, 0.625, 1.0, 0.625, 0.5, 0.625, 0.5, 0.625, 0.5, 0.625, 0.5, 0.625, 1.0, 0.625, 0.75, 0.625, 0.75, 0.625, 1.0, 0.375, 0.75, 0.625, 0.75, 0.625, 1.0, 0.375, 1.0, 0.375, 0.0, 0.625, 0.0, 0.625, 0.25, 0.375, 0.25, 0.375, 0.25, 0.375, 0.5, 0.375, 0.5, 0.375, 0.25, 0.375, 0.5, 0.625, 0.5, 0.625, 0.75, 0.375, 0.75, 0.375, 0.25, 0.625, 0.25, 0.625, 0.5, 0.375, 0.5, 0.625, 0.5, 0.875, 0.5, 0.875, 0.75, 0.625, 0.75, 0.625, 0.25, 0.625, 0.25, 0.625, 0.25, 0.625, 0.25, 0.875, 0.75, 0.875, 0.5, 0.875, 0.5, 0.875, 0.75, 0.625, 0.25, 0.625, 0.25, 0.625, 0.25, 0.625, 0.25, 0.625, 0.25, 0.625, 0.0, 0.625, 0.0, 0.625, 0.25, 0.625, 0.75, 0.625, 0.5, 0.625, 0.5, 0.625, 0.75, 0.625, 0.5, 0.625, 0.5, 0.625, 0.5, 0.625, 0.5, 0.625, 0.75, 0.875, 0.75, 0.875, 0.75, 0.625, 0.75, 0.625, 0.5, 0.625, 0.75, 0.625, 0.75, 0.625, 0.5, 0.625, 0.25, 0.625, 0.0, 0.625, 0.0, 0.625, 0.25, 0.625, 0.75, 0.625, 0.75, 0.625, 0.75, 0.625, 0.75, 0.625, 0.75, 0.625, 0.5, 0.625, 0.5, 0.625, 0.75, 0.125, 0.5, 0.375, 0.5, 0.375, 0.75, 0.125, 0.75, 0.375, 0.75, 0.375, 1.0, 0.375, 1.0, 0.375, 0.75, 0.375, 0.0, 0.375, 0.25, 0.375, 0.25, 0.375, 0.0, 0.375, 0.5, 0.375, 0.75, 0.375, 0.75, 0.375, 0.5, 0.625, 0.75, 0.625, 0.75, 0.625, 0.75, 0.625, 0.75, 0.625, 0.5, 0.625, 0.5, 0.625, 0.5, 0.625, 0.5, 0.625, 1.0, 0.625, 1.0, 0.625, 1.0, 0.625, 1.0, 0.625, 0.75, 0.625, 0.5, 0.625, 0.5, 0.625, 0.75, 0.625, 0.25, 0.625, 0.0, 0.625, 0.0, 0.625, 0.25, 0.625, 0.75, 0.625, 0.75, 0.625, 0.75, 0.625, 0.75, 0.625, 1.0, 0.625, 0.75, 0.625, 0.75, 0.625, 1.0, 0.625, 0.5, 0.625, 0.25, 0.625, 0.25, 0.625, 0.5, 0.625, 0.5, 0.625, 0.25, 0.625, 0.25, 0.625, 0.5, 0.625, 1.0, 0.625, 0.75, 0.625, 0.75, 0.625, 1.0, 0.625, 1.0, 0.625, 1.0, 0.625, 1.0, 0.625, 1.0, 0.625, 0.5, 0.625, 0.5, 0.625, 0.5, 0.625, 0.5, 0.625, 0.75, 0.625, 0.75, 0.625, 0.75, 0.625, 0.75, 0.625, 0.25, 0.625, 0.25, 0.625, 0.25, 0.625, 0.25, 0.625, 0.0, 0.625, 0.0, 0.625, 0.0, 0.625, 0.0, 0.875, 0.5, 0.875, 0.5, 0.875, 0.5, 0.875, 0.5, 0.625, 0.5, 0.625, 0.25, 0.625, 0.25, 0.625, 0.5, 0.875, 0.5, 0.625, 0.5, 0.625, 0.5, 0.875, 0.5, 0.625, 0.75, 0.625, 0.75, 0.625, 0.75, 0.625, 0.75, 0.875, 0.75, 0.875, 0.75, 0.875, 0.75, 0.875, 0.75, 0.625, 0.5, 0.625, 0.5, 0.625, 0.5, 0.625, 0.5, 0.625, 0.25, 0.625, 0.25, 0.625, 0.25, 0.625, 0.25, 0.625, 1.0, 0.625, 1.0, 0.625, 1.0, 0.625, 1.0, 0.625, 0.5, 0.625, 0.5, 0.625, 0.5, 0.625, 0.5, 0.625, 1.0, 0.625, 0.75, 0.625, 0.75, 0.625, 1.0, 0.375, 0.75, 0.625, 0.75, 0.625, 1.0, 0.375, 1.0, 0.375, 0.0, 0.625, 0.0, 0.625, 0.25, 0.375, 0.25, 0.375, 0.25, 0.375, 0.5, 0.375, 0.5, 0.375, 0.25, 0.375, 0.5, 0.625, 0.5, 0.625, 0.75, 0.375, 0.75, 0.375, 0.25, 0.625, 0.25, 0.625, 0.5, 0.375, 0.5, 0.625, 0.5, 0.875, 0.5, 0.875, 0.75, 0.625, 0.75, 0.625, 0.25, 0.625, 0.25, 0.625, 0.25, 0.625, 0.25, 0.875, 0.75, 0.875, 0.5, 0.875, 0.5, 0.875, 0.75, 0.625, 0.25, 0.625, 0.25, 0.625, 0.25, 0.625, 0.25, 0.625, 0.25, 0.625, 0.0, 0.625, 0.0, 0.625, 0.25, 0.625, 0.75, 0.625, 0.5, 0.625, 0.5, 0.625, 0.75, 0.625, 0.5, 0.625, 0.5, 0.625, 0.5, 0.625, 0.5, 0.625, 0.75, 0.875, 0.75, 0.875, 0.75, 0.625, 0.75, 0.625, 0.5, 0.625, 0.75, 0.625, 0.75, 0.625, 0.5, 0.625, 0.25, 0.625, 0.0, 0.625, 0.0, 0.625, 0.25, 0.625, 0.75, 0.625, 0.75, 0.625, 0.75, 0.625, 0.75, 0.625, 0.75, 0.625, 0.5, 0.625, 0.5, 0.625, 0.75, 0.125, 0.5, 0.375, 0.5, 0.375, 0.75, 0.125, 0.75, 0.375, 0.75, 0.375, 1.0, 0.375, 1.0, 0.375, 0.75, 0.375, 0.0, 0.375, 0.25, 0.375, 0.25, 0.375, 0.0, 0.375, 0.5, 0.375, 0.75, 0.375, 0.75, 0.375, 0.5, 0.625, 0.75, 0.625, 0.75, 0.625, 0.75, 0.625, 0.75, 0.625, 0.5, 0.625, 0.5, 0.625, 0.5, 0.625, 0.5, 0.625, 1.0, 0.625, 1.0, 0.625, 1.0, 0.625, 1.0, 0.625, 0.75, 0.625, 0.5, 0.625, 0.5, 0.625, 0.75, 0.625, 0.25, 0.625, 0.0, 0.625, 0.0, 0.625, 0.25, 0.625, 0.75, 0.625, 0.75, 0.625, 0.75, 0.625, 0.75, 0.625, 1.0, 0.625, 0.75, 0.625, 0.75, 0.625, 1.0, 0.625, 0.5, 0.625, 0.25, 0.625, 0.25, 0.625, 0.5, 0.625, 0.5, 0.625, 0.25, 0.625, 0.25, 0.625, 0.5, 0.625, 1.0, 0.625, 0.75, 0.625, 0.75, 0.625, 1.0, 0.625, 1.0, 0.625, 1.0, 0.625, 1.0, 0.625, 1.0, 0.625, 0.5, 0.625, 0.5, 0.625, 0.5, 0.625, 0.5, 0.625, 0.75, 0.625, 0.75, 0.625, 0.75, 0.625, 0.75, 0.625, 0.25, 0.625, 0.25, 0.625, 0.25, 0.625, 0.25, 0.625, 0.0, 0.625, 0.0, 0.625, 0.0, 0.625, 0.0, 0.875, 0.5, 0.875, 0.5, 0.875, 0.5, 0.875, 0.5, 0.625, 0.5, 0.625, 0.25, 0.625, 0.25, 0.625, 0.5, 0.875, 0.5, 0.625, 0.5, 0.625, 0.5, 0.875, 0.5, 0.625, 0.75, 0.625, 0.75, 0.625, 0.75, 0.625, 0.75, 0.875, 0.75, 0.875, 0.75, 0.875, 0.75, 0.875, 0.75, 0.625, 0.5, 0.625, 0.5, 0.625, 0.5, 0.625, 0.5, 0.625, 0.25, 0.625, 0.25, 0.625, 0.25, 0.625, 0.25, 0.625, 1.0, 0.625, 1.0, 0.625, 1.0, 0.625, 1.0, 0.625, 0.5, 0.625, 0.5, 0.625, 0.5, 0.625, 0.5, 0.625, 1.0, 0.625, 0.75, 0.625, 0.75, 0.625, 1.0, 0.375, 0.75, 0.625, 0.75, 0.625, 1.0, 0.375, 1.0, 0.375, 0.0, 0.625, 0.0, 0.625, 0.25, 0.375, 0.25, 0.375, 0.25, 0.375, 0.5, 0.375, 0.5, 0.375, 0.25, 0.375, 0.5, 0.625, 0.5, 0.625, 0.75, 0.375, 0.75, 0.375, 0.25, 0.625, 0.25, 0.625, 0.5, 0.375, 0.5, 0.625, 0.5, 0.875, 0.5, 0.875, 0.75, 0.625, 0.75, 0.625, 0.25, 0.625, 0.25, 0.625, 0.25, 0.625, 0.25, 0.875, 0.75, 0.875, 0.5, 0.875, 0.5, 0.875, 0.75, 0.625, 0.25, 0.625, 0.25, 0.625, 0.25, 0.625, 0.25, 0.625, 0.25, 0.625, 0.0, 0.625, 0.0, 0.625, 0.25, 0.625, 0.75, 0.625, 0.5, 0.625, 0.5, 0.625, 0.75, 0.625, 0.5, 0.625, 0.5, 0.625, 0.5, 0.625, 0.5, 0.625, 0.75, 0.875, 0.75, 0.875, 0.75, 0.625, 0.75, 0.625, 0.5, 0.625, 0.75, 0.625, 0.75, 0.625, 0.5, 0.625, 0.25, 0.625, 0.0, 0.625, 0.0, 0.625, 0.25, 0.625, 0.75, 0.625, 0.75, 0.625, 0.75, 0.625, 0.75, 0.625, 0.75, 0.625, 0.5, 0.625, 0.5, 0.625, 0.75, 0.125, 0.5, 0.375, 0.5, 0.375, 0.75, 0.125, 0.75, 0.375, 0.75, 0.375, 1.0, 0.375, 1.0, 0.375, 0.75, 0.375, 0.0, 0.375, 0.25, 0.375, 0.25, 0.375, 0.0, 0.375, 0.5, 0.375, 0.75, 0.375, 0.75, 0.375, 0.5, 0.625, 0.75, 0.625, 0.75, 0.625, 0.75, 0.625, 0.75, 0.625, 0.5, 0.625, 0.5, 0.625, 0.5, 0.625, 0.5, 0.625, 1.0, 0.625, 1.0, 0.625, 1.0, 0.625, 1.0, 0.625, 0.75, 0.625, 0.5, 0.625, 0.5, 0.625, 0.75, 0.625, 0.25, 0.625, 0.0, 0.625, 0.0, 0.625, 0.25, 0.625, 0.75, 0.625, 0.75, 0.625, 0.75, 0.625, 0.75, 0.625, 1.0, 0.625, 0.75, 0.625, 0.75, 0.625, 1.0, 0.625, 0.5, 0.625, 0.25, 0.625, 0.25, 0.625, 0.5, 0.625, 0.5, 0.625, 0.25, 0.625, 0.25, 0.625, 0.5, 0.625, 1.0, 0.625, 0.75, 0.625, 0.75, 0.625, 1.0, 0.625, 1.0, 0.625, 1.0, 0.625, 1.0, 0.625, 1.0, 0.625, 0.5, 0.625, 0.5, 0.625, 0.5, 0.625, 0.5, 0.625, 0.75, 0.625, 0.75, 0.625, 0.75, 0.625, 0.75, 0.625, 0.25, 0.625, 0.25, 0.625, 0.25, 0.625, 0.25, 0.625, 0.0, 0.625, 0.0, 0.625, 0.0, 0.625, 0.0, 0.875, 0.5, 0.875, 0.5, 0.875, 0.5, 0.875, 0.5, 0.625, 0.5, 0.625, 0.25, 0.625, 0.25, 0.625, 0.5, 0.875, 0.5, 0.625, 0.5, 0.625, 0.5, 0.875, 0.5, 0.625, 0.75, 0.625, 0.75, 0.625, 0.75, 0.625, 0.75, 0.875, 0.75, 0.875, 0.75, 0.875, 0.75, 0.875, 0.75, 0.625, 0.5, 0.625, 0.5, 0.625, 0.5, 0.625, 0.5, 0.625, 0.25, 0.625, 0.25, 0.625, 0.25, 0.625, 0.25, 0.625, 1.0, 0.625, 1.0, 0.625, 1.0, 0.625, 1.0, 0.625, 0.5, 0.625, 0.5, 0.625, 0.5, 0.625, 0.5, 0.625, 1.0, 0.625, 0.75, 0.625, 0.75, 0.625, 1.0, 0.375, 0.75, 0.625, 0.75, 0.625, 1.0, 0.375, 1.0, 0.375, 0.0, 0.625, 0.0, 0.625, 0.25, 0.375, 0.25, 0.375, 0.25, 0.375, 0.5, 0.375, 0.5, 0.375, 0.25, 0.375, 0.5, 0.625, 0.5, 0.625, 0.75, 0.375, 0.75, 0.375, 0.25, 0.625, 0.25, 0.625, 0.5, 0.375, 0.5, 0.625, 0.5, 0.875, 0.5, 0.875, 0.75, 0.625, 0.75, 0.625, 0.25, 0.625, 0.25, 0.625, 0.25, 0.625, 0.25, 0.875, 0.75, 0.875, 0.5, 0.875, 0.5, 0.875, 0.75, 0.625, 0.25, 0.625, 0.25, 0.625, 0.25, 0.625, 0.25, 0.625, 0.25, 0.625, 0.0, 0.625, 0.0, 0.625, 0.25, 0.625, 0.75, 0.625, 0.5, 0.625, 0.5, 0.625, 0.75, 0.625, 0.5, 0.625, 0.5, 0.625, 0.5, 0.625, 0.5, 0.625, 0.75, 0.875, 0.75, 0.875, 0.75, 0.625, 0.75, 0.625, 0.5, 0.625, 0.75, 0.625, 0.75, 0.625, 0.5, 0.625, 0.25, 0.625, 0.0, 0.625, 0.0, 0.625, 0.25, 0.625, 0.75, 0.625, 0.75, 0.625, 0.75, 0.625, 0.75, 0.625, 0.75, 0.625, 0.5, 0.625, 0.5, 0.625, 0.75, 0.125, 0.5, 0.375, 0.5, 0.375, 0.75, 0.125, 0.75, 0.375, 0.75, 0.375, 1.0, 0.375, 1.0, 0.375, 0.75, 0.375, 0.0, 0.375, 0.25, 0.375, 0.25, 0.375, 0.0, 0.375, 0.5, 0.375, 0.75, 0.375, 0.75, 0.375, 0.5, 0.625, 0.75, 0.625, 0.75, 0.625, 0.75, 0.625, 0.75, 0.625, 0.5, 0.625, 0.5, 0.625, 0.5, 0.625, 0.5, 0.625, 1.0, 0.625, 1.0, 0.625, 1.0, 0.625, 1.0, 0.625, 0.75, 0.625, 0.5, 0.625, 0.5, 0.625, 0.75, 0.625, 0.25, 0.625, 0.0, 0.625, 0.0, 0.625, 0.25, 0.625, 0.75, 0.625, 0.75, 0.625, 0.75, 0.625, 0.75, 0.625, 1.0, 0.625, 0.75, 0.625, 0.75, 0.625, 1.0, 0.625, 0.5, 0.625, 0.25, 0.625, 0.25, 0.625, 0.5, 0.625, 0.5, 0.625, 0.25, 0.625, 0.25, 0.625, 0.5, 0.625, 1.0, 0.625, 0.75, 0.625, 0.75, 0.625, 1.0, 0.625, 1.0, 0.625, 1.0, 0.625, 1.0, 0.625, 1.0, 0.625, 0.5, 0.625, 0.5, 0.625, 0.5, 0.625, 0.5, 0.625, 0.75, 0.625, 0.75, 0.625, 0.75, 0.625, 0.75, 0.625, 0.25, 0.625, 0.25, 0.625, 0.25, 0.625, 0.25, 0.625, 0.0, 0.625, 0.0, 0.625, 0.0, 0.625, 0.0, 0.875, 0.5, 0.875, 0.5, 0.875, 0.5, 0.875, 0.5, 0.625, 0.5, 0.625, 0.25, 0.625, 0.25, 0.625, 0.5, 0.875, 0.5, 0.625, 0.5, 0.625, 0.5, 0.875, 0.5, 0.625, 0.75, 0.625, 0.75, 0.625, 0.75, 0.625, 0.75, 0.875, 0.75, 0.875, 0.75, 0.875, 0.75, 0.875, 0.75, 0.625, 0.5, 0.625, 0.5, 0.625, 0.5, 0.625, 0.5, 0.625, 0.25, 0.625, 0.25, 0.625, 0.25, 0.625, 0.25, 0.625, 1.0, 0.625, 1.0, 0.625, 1.0, 0.625, 1.0, 0.625, 0.5, 0.625, 0.5, 0.625, 0.5, 0.625, 0.5, 0.625, 1.0, 0.625, 0.75, 0.625, 0.75, 0.625, 1.0, 0.375, 0.75, 0.625, 0.75, 0.625, 1.0, 0.375, 1.0, 0.375, 0.0, 0.625, 0.0, 0.625, 0.25, 0.375, 0.25, 0.375, 0.25, 0.375, 0.5, 0.375, 0.5, 0.375, 0.25, 0.375, 0.5, 0.625, 0.5, 0.625, 0.75, 0.375, 0.75, 0.375, 0.25, 0.625, 0.25, 0.625, 0.5, 0.375, 0.5, 0.625, 0.5, 0.875, 0.5, 0.875, 0.75, 0.625, 0.75, 0.625, 0.25, 0.625, 0.25, 0.625, 0.25, 0.625, 0.25, 0.875, 0.75, 0.875, 0.5, 0.875, 0.5, 0.875, 0.75, 0.625, 0.25, 0.625, 0.25, 0.625, 0.25, 0.625, 0.25, 0.625, 0.25, 0.625, 0.0, 0.625, 0.0, 0.625, 0.25, 0.625, 0.75, 0.625, 0.5, 0.625, 0.5, 0.625, 0.75, 0.625, 0.5, 0.625, 0.5, 0.625, 0.5, 0.625, 0.5, 0.625, 0.75, 0.875, 0.75, 0.875, 0.75, 0.625, 0.75, 0.625, 0.5, 0.625, 0.75, 0.625, 0.75, 0.625, 0.5, 0.625, 0.25, 0.625, 0.0, 0.625, 0.0, 0.625, 0.25, 0.625, 0.75, 0.625, 0.75, 0.625, 0.75, 0.625, 0.75, 0.625, 0.75, 0.625, 0.5, 0.625, 0.5, 0.625, 0.75, 0.125, 0.5, 0.375, 0.5, 0.375, 0.75, 0.125, 0.75, 0.375, 0.75, 0.375, 1.0, 0.375, 1.0, 0.375, 0.75, 0.375, 0.0, 0.375, 0.25, 0.375, 0.25, 0.375, 0.0, 0.375, 0.5, 0.375, 0.75, 0.375, 0.75, 0.375, 0.5, 0.625, 0.75, 0.625, 0.75, 0.625, 0.75, 0.625, 0.75, 0.625, 0.5, 0.625, 0.5, 0.625, 0.5, 0.625, 0.5, 0.625, 1.0, 0.625, 1.0, 0.625, 1.0, 0.625, 1.0, 0.625, 0.75, 0.625, 0.5, 0.625, 0.5, 0.625, 0.75, 0.625, 0.25, 0.625, 0.0, 0.625, 0.0, 0.625, 0.25, 0.625, 0.75, 0.625, 0.75, 0.625, 0.75, 0.625, 0.75, 0.625, 1.0, 0.625, 0.75, 0.625, 0.75, 0.625, 1.0, 0.625, 0.5, 0.625, 0.25, 0.625, 0.25, 0.625, 0.5, 0.625, 0.5, 0.625, 0.25, 0.625, 0.25, 0.625, 0.5, 0.625, 1.0, 0.625, 0.75, 0.625, 0.75, 0.625, 1.0, 0.625, 1.0, 0.625, 1.0, 0.625, 1.0, 0.625, 1.0, 0.625, 0.5, 0.625, 0.5, 0.625, 0.5, 0.625, 0.5, 0.625, 0.75, 0.625, 0.75, 0.625, 0.75, 0.625, 0.75, 0.625, 0.25, 0.625, 0.25, 0.625, 0.25, 0.625, 0.25, 0.625, 0.0, 0.625, 0.0, 0.625, 0.0, 0.625, 0.0, 0.875, 0.5, 0.875, 0.5, 0.875, 0.5, 0.875, 0.5, 0.625, 0.5, 0.625, 0.25, 0.625, 0.25, 0.625, 0.5, 0.875, 0.5, 0.625, 0.5, 0.625, 0.5, 0.875, 0.5, 0.625, 0.75, 0.625, 0.75, 0.625, 0.75, 0.625, 0.75, 0.875, 0.75, 0.875, 0.75, 0.875, 0.75, 0.875, 0.75, 0.625, 0.5, 0.625, 0.5, 0.625, 0.5, 0.625, 0.5, 0.625, 0.25, 0.625, 0.25, 0.625, 0.25, 0.625, 0.25, 0.625, 1.0, 0.625, 1.0, 0.625, 1.0, 0.625, 1.0, 0.625, 0.5, 0.625, 0.5, 0.625, 0.5, 0.625, 0.5, 0.625, 1.0, 0.625, 0.75, 0.625, 0.75, 0.625, 1.0, 0.375, 0.75, 0.625, 0.75, 0.625, 1.0, 0.375, 1.0, 0.375, 0.0, 0.625, 0.0, 0.625, 0.25, 0.375, 0.25, 0.375, 0.25, 0.375, 0.5, 0.375, 0.5, 0.375, 0.25, 0.375, 0.5, 0.625, 0.5, 0.625, 0.75, 0.375, 0.75, 0.375, 0.25, 0.625, 0.25, 0.625, 0.5, 0.375, 0.5, 0.625, 0.5, 0.875, 0.5, 0.875, 0.75, 0.625, 0.75, 0.625, 0.25, 0.625, 0.25, 0.625, 0.25, 0.625, 0.25, 0.875, 0.75, 0.875, 0.5, 0.875, 0.5, 0.875, 0.75, 0.625, 0.25, 0.625, 0.25, 0.625, 0.25, 0.625, 0.25, 0.625, 0.25, 0.625, 0.0, 0.625, 0.0, 0.625, 0.25, 0.625, 0.75, 0.625, 0.5, 0.625, 0.5, 0.625, 0.75, 0.625, 0.5, 0.625, 0.5, 0.625, 0.5, 0.625, 0.5, 0.625, 0.75, 0.875, 0.75, 0.875, 0.75, 0.625, 0.75, 0.625, 0.5, 0.625, 0.75, 0.625, 0.75, 0.625, 0.5, 0.625, 0.25, 0.625, 0.0, 0.625, 0.0, 0.625, 0.25, 0.625, 0.75, 0.625, 0.75, 0.625, 0.75, 0.625, 0.75, 0.625, 0.75, 0.625, 0.5, 0.625, 0.5, 0.625, 0.75, 0.125, 0.5, 0.375, 0.5, 0.375, 0.75, 0.125, 0.75, 0.375, 0.75, 0.375, 1.0, 0.375, 1.0, 0.375, 0.75, 0.375, 0.0, 0.375, 0.25, 0.375, 0.25, 0.375, 0.0, 0.375, 0.5, 0.375, 0.75, 0.375, 0.75, 0.375, 0.5, 0.625, 0.75, 0.625, 0.75, 0.625, 0.75, 0.625, 0.75, 0.625, 0.5, 0.625, 0.5, 0.625, 0.5, 0.625, 0.5, 0.625, 1.0, 0.625, 1.0, 0.625, 1.0, 0.625, 1.0, 0.625, 0.75, 0.625, 0.5, 0.625, 0.5, 0.625, 0.75, 0.625, 0.25, 0.625, 0.0, 0.625, 0.0, 0.625, 0.25, 0.625, 0.75, 0.625, 0.75, 0.625, 0.75, 0.625, 0.75, 0.625, 1.0, 0.625, 0.75, 0.625, 0.75, 0.625, 1.0, 0.625, 0.5, 0.625, 0.25, 0.625, 0.25, 0.625, 0.5, 0.625, 0.5, 0.625, 0.25, 0.625, 0.25, 0.625, 0.5, 0.625, 1.0, 0.625, 0.75, 0.625, 0.75, 0.625, 1.0, 0.625, 1.0, 0.625, 1.0, 0.625, 1.0, 0.625, 1.0, 0.625, 0.5, 0.625, 0.5, 0.625, 0.5, 0.625, 0.5, 0.625, 0.75, 0.625, 0.75, 0.625, 0.75, 0.625, 0.75, 0.625, 0.25, 0.625, 0.25, 0.625, 0.25, 0.625, 0.25, 0.625, 0.0, 0.625, 0.0, 0.625, 0.0, 0.625, 0.0, 0.875, 0.5, 0.875, 0.5, 0.875, 0.5, 0.875, 0.5, 0.625, 0.5, 0.625, 0.25, 0.625, 0.25, 0.625, 0.5, 0.875, 0.5, 0.625, 0.5, 0.625, 0.5, 0.875, 0.5, 0.625, 0.75, 0.625, 0.75, 0.625, 0.75, 0.625, 0.75, 0.875, 0.75, 0.875, 0.75, 0.875, 0.75, 0.875, 0.75, 0.625, 0.5, 0.625, 0.5, 0.625, 0.5, 0.625, 0.5, 0.625, 0.25, 0.625, 0.25, 0.625, 0.25, 0.625, 0.25, 0.625, 1.0, 0.625, 1.0, 0.625, 1.0, 0.625, 1.0, 0.625, 0.5, 0.625, 0.5, 0.625, 0.5, 0.625, 0.5, 0.625, 1.0, 0.625, 0.75, 0.625, 0.75, 0.625, 1.0, 0.375, 0.75, 0.625, 0.75, 0.625, 1.0, 0.375, 1.0, 0.375, 0.0, 0.625, 0.0, 0.625, 0.25, 0.375, 0.25, 0.375, 0.25, 0.375, 0.5, 0.375, 0.5, 0.375, 0.25, 0.375, 0.5, 0.625, 0.5, 0.625, 0.75, 0.375, 0.75, 0.375, 0.25, 0.625, 0.25, 0.625, 0.5, 0.375, 0.5, 0.625, 0.5, 0.875, 0.5, 0.875, 0.75, 0.625, 0.75, 0.625, 0.25, 0.625, 0.25, 0.625, 0.25, 0.625, 0.25, 0.875, 0.75, 0.875, 0.5, 0.875, 0.5, 0.875, 0.75, 0.625, 0.25, 0.625, 0.25, 0.625, 0.25, 0.625, 0.25, 0.625, 0.25, 0.625, 0.0, 0.625, 0.0, 0.625, 0.25, 0.625, 0.75, 0.625, 0.5, 0.625, 0.5, 0.625, 0.75, 0.625, 0.5, 0.625, 0.5, 0.625, 0.5, 0.625, 0.5, 0.625, 0.75, 0.875, 0.75, 0.875, 0.75, 0.625, 0.75, 0.625, 0.5, 0.625, 0.75, 0.625, 0.75, 0.625, 0.5, 0.625, 0.25, 0.625, 0.0, 0.625, 0.0, 0.625, 0.25, 0.625, 0.75, 0.625, 0.75, 0.625, 0.75, 0.625, 0.75, 0.625, 0.75, 0.625, 0.5, 0.625, 0.5, 0.625, 0.75, 0.125, 0.5, 0.375, 0.5, 0.375, 0.75, 0.125, 0.75, 0.375, 0.75, 0.375, 1.0, 0.375, 1.0, 0.375, 0.75, 0.375, 0.0, 0.375, 0.25, 0.375, 0.25, 0.375, 0.0, 0.375, 0.5, 0.375, 0.75, 0.375, 0.75, 0.375, 0.5, 0.625, 0.75, 0.625, 0.75, 0.625, 0.75, 0.625, 0.75, 0.625, 0.5, 0.625, 0.5, 0.625, 0.5, 0.625, 0.5, 0.625, 1.0, 0.625, 1.0, 0.625, 1.0, 0.625, 1.0, 0.625, 0.75, 0.625, 0.5, 0.625, 0.5, 0.625, 0.75, 0.625, 0.25, 0.625, 0.0, 0.625, 0.0, 0.625, 0.25, 0.625, 0.75, 0.625, 0.75, 0.625, 0.75, 0.625, 0.75, 0.625, 1.0, 0.625, 0.75, 0.625, 0.75, 0.625, 1.0, 0.625, 0.5, 0.625, 0.25, 0.625, 0.25, 0.625, 0.5, 0.625, 0.5, 0.625, 0.25, 0.625, 0.25, 0.625, 0.5, 0.625, 1.0, 0.625, 0.75, 0.625, 0.75, 0.625, 1.0, 0.625, 1.0, 0.625, 1.0, 0.625, 1.0, 0.625, 1.0, 0.625, 0.5, 0.625, 0.5, 0.625, 0.5, 0.625, 0.5, 0.625, 0.75, 0.625, 0.75, 0.625, 0.75, 0.625, 0.75, 0.625, 0.25, 0.625, 0.25, 0.625, 0.25, 0.625, 0.25, 0.625, 0.0, 0.625, 0.0, 0.625, 0.0, 0.625, 0.0, 0.875, 0.5, 0.875, 0.5, 0.875, 0.5, 0.875, 0.5, 0.625, 0.5, 0.625, 0.25, 0.625, 0.25, 0.625, 0.5, 0.875, 0.5, 0.625, 0.5, 0.625, 0.5, 0.875, 0.5, 0.625, 0.75, 0.625, 0.75, 0.625, 0.75, 0.625, 0.75, 0.875, 0.75, 0.875, 0.75, 0.875, 0.75, 0.875, 0.75, 0.625, 0.5, 0.625, 0.5, 0.625, 0.5, 0.625, 0.5, 0.625, 0.25, 0.625, 0.25, 0.625, 0.25, 0.625, 0.25, 0.625, 1.0, 0.625, 1.0, 0.625, 1.0, 0.625, 1.0, 0.625, 0.5, 0.625, 0.5, 0.625, 0.5, 0.625, 0.5, 0.625, 1.0, 0.625, 0.75, 0.625, 0.75, 0.625, 1.0, 0.375, 0.75, 0.625, 0.75, 0.625, 1.0, 0.375, 1.0, 0.375, 0.0, 0.625, 0.0, 0.625, 0.25, 0.375, 0.25, 0.375, 0.25, 0.375, 0.5, 0.375, 0.5, 0.375, 0.25, 0.375, 0.5, 0.625, 0.5, 0.625, 0.75, 0.375, 0.75, 0.375, 0.25, 0.625, 0.25, 0.625, 0.5, 0.375, 0.5, 0.625, 0.5, 0.875, 0.5, 0.875, 0.75, 0.625, 0.75, 0.625, 0.25, 0.625, 0.25, 0.625, 0.25, 0.625, 0.25, 0.875, 0.75, 0.875, 0.5, 0.875, 0.5, 0.875, 0.75, 0.625, 0.25, 0.625, 0.25, 0.625, 0.25, 0.625, 0.25, 0.625, 0.25, 0.625, 0.0, 0.625, 0.0, 0.625, 0.25, 0.625, 0.75, 0.625, 0.5, 0.625, 0.5, 0.625, 0.75, 0.625, 0.5, 0.625, 0.5, 0.625, 0.5, 0.625, 0.5, 0.625, 0.75, 0.875, 0.75, 0.875, 0.75, 0.625, 0.75, 0.625, 0.5, 0.625, 0.75, 0.625, 0.75, 0.625, 0.5, 0.625, 0.25, 0.625, 0.0, 0.625, 0.0, 0.625, 0.25, 0.625, 0.75, 0.625, 0.75, 0.625, 0.75, 0.625, 0.75, 0.625, 0.75, 0.625, 0.5, 0.625, 0.5, 0.625, 0.75, 0.125, 0.5, 0.375, 0.5, 0.375, 0.75, 0.125, 0.75, 0.375, 0.75, 0.375, 1.0, 0.375, 1.0, 0.375, 0.75, 0.375, 0.0, 0.375, 0.25, 0.375, 0.25, 0.375, 0.0, 0.375, 0.5, 0.375, 0.75, 0.375, 0.75, 0.375, 0.5, 0.625, 0.75, 0.625, 0.75, 0.625, 0.75, 0.625, 0.75, 0.625, 0.5, 0.625, 0.5, 0.625, 0.5, 0.625, 0.5, 0.625, 1.0, 0.625, 1.0, 0.625, 1.0, 0.625, 1.0, 0.625, 0.75, 0.625, 0.5, 0.625, 0.5, 0.625, 0.75, 0.625, 0.25, 0.625, 0.0, 0.625, 0.0, 0.625, 0.25, 0.625, 0.75, 0.625, 0.75, 0.625, 0.75, 0.625, 0.75, 0.625, 1.0, 0.625, 0.75, 0.625, 0.75, 0.625, 1.0, 0.625, 0.5, 0.625, 0.25, 0.625, 0.25, 0.625, 0.5, 0.625, 0.5, 0.625, 0.25, 0.625, 0.25, 0.625, 0.5, 0.625, 1.0, 0.625, 0.75, 0.625, 0.75, 0.625, 1.0, 0.625, 1.0, 0.625, 1.0, 0.625, 1.0, 0.625, 1.0, 0.625, 0.5, 0.625, 0.5, 0.625, 0.5, 0.625, 0.5, 0.625, 0.75, 0.625, 0.75, 0.625, 0.75, 0.625, 0.75, 0.625, 0.25, 0.625, 0.25, 0.625, 0.25, 0.625, 0.25, 0.625, 0.0, 0.625, 0.0, 0.625, 0.0, 0.625, 0.0, 0.875, 0.5, 0.875, 0.5, 0.875, 0.5, 0.875, 0.5, 0.625, 0.5, 0.625, 0.25, 0.625, 0.25, 0.625, 0.5, 0.875, 0.5, 0.625, 0.5, 0.625, 0.5, 0.875, 0.5, 0.625, 0.75, 0.625, 0.75, 0.625, 0.75, 0.625, 0.75, 0.875, 0.75, 0.875, 0.75, 0.875, 0.75, 0.875, 0.75, 0.625, 0.5, 0.625, 0.5, 0.625, 0.5, 0.625, 0.5, 0.625, 0.25, 0.625, 0.25, 0.625, 0.25, 0.625, 0.25, 0.625, 1.0, 0.625, 1.0, 0.625, 1.0, 0.625, 1.0, 0.625, 0.5, 0.625, 0.5, 0.625, 0.5, 0.625, 0.5, 0.625, 1.0, 0.625, 0.75, 0.625, 0.75, 0.625, 1.0, 0.375, 0.75, 0.625, 0.75, 0.625, 1.0, 0.375, 1.0, 0.375, 0.0, 0.625, 0.0, 0.625, 0.25, 0.375, 0.25, 0.375, 0.25, 0.375, 0.5, 0.375, 0.5, 0.375, 0.25, 0.375, 0.5, 0.625, 0.5, 0.625, 0.75, 0.375, 0.75, 0.375, 0.25, 0.625, 0.25, 0.625, 0.5, 0.375, 0.5, 0.625, 0.5, 0.875, 0.5, 0.875, 0.75, 0.625, 0.75, 0.625, 0.25, 0.625, 0.25, 0.625, 0.25, 0.625, 0.25, 0.875, 0.75, 0.875, 0.5, 0.875, 0.5, 0.875, 0.75, 0.625, 0.25, 0.625, 0.25, 0.625, 0.25, 0.625, 0.25, 0.625, 0.25, 0.625, 0.0, 0.625, 0.0, 0.625, 0.25, 0.625, 0.75, 0.625, 0.5, 0.625, 0.5, 0.625, 0.75, 0.625, 0.5, 0.625, 0.5, 0.625, 0.5, 0.625, 0.5, 0.625, 0.75, 0.875, 0.75, 0.875, 0.75, 0.625, 0.75, 0.625, 0.5, 0.625, 0.75, 0.625, 0.75, 0.625, 0.5, 0.625, 0.25, 0.625, 0.0, 0.625, 0.0, 0.625, 0.25, 0.625, 0.75, 0.625, 0.75, 0.625, 0.75, 0.625, 0.75, 0.625, 0.75, 0.625, 0.5, 0.625, 0.5, 0.625, 0.75, 0.125, 0.5, 0.375, 0.5, 0.375, 0.75, 0.125, 0.75, 0.375, 0.75, 0.375, 1.0, 0.375, 1.0, 0.375, 0.75, 0.375, 0.0, 0.375, 0.25, 0.375, 0.25, 0.375, 0.0, 0.375, 0.5, 0.375, 0.75, 0.375, 0.75, 0.375, 0.5, 0.625, 0.75, 0.625, 0.75, 0.625, 0.75, 0.625, 0.75, 0.625, 0.5, 0.625, 0.5, 0.625, 0.5, 0.625, 0.5, 0.625, 1.0, 0.625, 1.0, 0.625, 1.0, 0.625, 1.0, 0.625, 0.75, 0.625, 0.5, 0.625, 0.5, 0.625, 0.75, 0.625, 0.25, 0.625, 0.0, 0.625, 0.0, 0.625, 0.25, 0.625, 0.75, 0.625, 0.75, 0.625, 0.75, 0.625, 0.75, 0.625, 1.0, 0.625, 0.75, 0.625, 0.75, 0.625, 1.0, 0.625, 0.5, 0.625, 0.25, 0.625, 0.25, 0.625, 0.5, 0.625, 0.5, 0.625, 0.25, 0.625, 0.25, 0.625, 0.5, 0.625, 1.0, 0.625, 0.75, 0.625, 0.75, 0.625, 1.0, 0.625, 1.0, 0.625, 1.0, 0.625, 1.0, 0.625, 1.0, 0.625, 0.5, 0.625, 0.5, 0.625, 0.5, 0.625, 0.5, 0.625, 0.75, 0.625, 0.75, 0.625, 0.75, 0.625, 0.75, 0.625, 0.25, 0.625, 0.25, 0.625, 0.25, 0.625, 0.25, 0.625, 0.0, 0.625, 0.0, 0.625, 0.0, 0.625, 0.0, 0.875, 0.5, 0.875, 0.5, 0.875, 0.5, 0.875, 0.5, 0.625, 0.5, 0.625, 0.25, 0.625, 0.25, 0.625, 0.5, 0.875, 0.5, 0.625, 0.5, 0.625, 0.5, 0.875, 0.5, 0.625, 0.75, 0.625, 0.75, 0.625, 0.75, 0.625, 0.75, 0.875, 0.75, 0.875, 0.75, 0.875, 0.75, 0.875, 0.75, 0.625, 0.5, 0.625, 0.5, 0.625, 0.5, 0.625, 0.5, 0.625, 0.25, 0.625, 0.25, 0.625, 0.25, 0.625, 0.25, 0.625, 1.0, 0.625, 1.0, 0.625, 1.0, 0.625, 1.0, 0.625, 0.5, 0.625, 0.5, 0.625, 0.5, 0.625, 0.5, 0.625, 1.0, 0.625, 0.75, 0.625, 0.75, 0.625, 1.0, 0.375, 0.75, 0.625, 0.75, 0.625, 1.0, 0.375, 1.0, 0.375, 0.0, 0.625, 0.0, 0.625, 0.25, 0.375, 0.25, 0.375, 0.25, 0.375, 0.5, 0.375, 0.5, 0.375, 0.25, 0.375, 0.5, 0.625, 0.5, 0.625, 0.75, 0.375, 0.75, 0.375, 0.25, 0.625, 0.25, 0.625, 0.5, 0.375, 0.5, 0.625, 0.5, 0.875, 0.5, 0.875, 0.75, 0.625, 0.75, 0.625, 0.25, 0.625, 0.25, 0.625, 0.25, 0.625, 0.25, 0.875, 0.75, 0.875, 0.5, 0.875, 0.5, 0.875, 0.75, 0.625, 0.25, 0.625, 0.25, 0.625, 0.25, 0.625, 0.25, 0.625, 0.25, 0.625, 0.0, 0.625, 0.0, 0.625, 0.25, 0.625, 0.75, 0.625, 0.5, 0.625, 0.5, 0.625, 0.75, 0.625, 0.5, 0.625, 0.5, 0.625, 0.5, 0.625, 0.5, 0.625, 0.75, 0.875, 0.75, 0.875, 0.75, 0.625, 0.75, 0.625, 0.5, 0.625, 0.75, 0.625, 0.75, 0.625, 0.5, 0.625, 0.25, 0.625, 0.0, 0.625, 0.0, 0.625, 0.25, 0.625, 0.75, 0.625, 0.75, 0.625, 0.75, 0.625, 0.75, 0.625, 0.75, 0.625, 0.5, 0.625, 0.5, 0.625, 0.75, 0.125, 0.5, 0.375, 0.5, 0.375, 0.75, 0.125, 0.75, 0.375, 0.75, 0.375, 1.0, 0.375, 1.0, 0.375, 0.75, 0.375, 0.0, 0.375, 0.25, 0.375, 0.25, 0.375, 0.0, 0.375, 0.5, 0.375, 0.75, 0.375, 0.75, 0.375, 0.5, 0.625, 0.75, 0.625, 0.75, 0.625, 0.75, 0.625, 0.75, 0.625, 0.5, 0.625, 0.5, 0.625, 0.5, 0.625, 0.5, 0.625, 1.0, 0.625, 1.0, 0.625, 1.0, 0.625, 1.0, 0.625, 0.75, 0.625, 0.5, 0.625, 0.5, 0.625, 0.75, 0.625, 0.25, 0.625, 0.0, 0.625, 0.0, 0.625, 0.25, 0.625, 0.75, 0.625, 0.75, 0.625, 0.75, 0.625, 0.75, 0.625, 1.0, 0.625, 0.75, 0.625, 0.75, 0.625, 1.0, 0.625, 0.5, 0.625, 0.25, 0.625, 0.25, 0.625, 0.5, 0.625, 0.5, 0.625, 0.25, 0.625, 0.25, 0.625, 0.5, 0.625, 1.0, 0.625, 0.75, 0.625, 0.75, 0.625, 1.0, 0.625, 1.0, 0.625, 1.0, 0.625, 1.0, 0.625, 1.0, 0.625, 0.5, 0.625, 0.5, 0.625, 0.5, 0.625, 0.5, 0.625, 0.75, 0.625, 0.75, 0.625, 0.75, 0.625, 0.75, 0.625, 0.25, 0.625, 0.25, 0.625, 0.25, 0.625, 0.25, 0.625, 0.0, 0.625, 0.0, 0.625, 0.0, 0.625, 0.0, 0.875, 0.5, 0.875, 0.5, 0.875, 0.5, 0.875, 0.5, 0.625, 0.5, 0.625, 0.25, 0.625, 0.25, 0.625, 0.5, 0.875, 0.5, 0.625, 0.5, 0.625, 0.5, 0.875, 0.5, 0.625, 0.75, 0.625, 0.75, 0.625, 0.75, 0.625, 0.75, 0.875, 0.75, 0.875, 0.75, 0.875, 0.75, 0.875, 0.75, 0.625, 0.5, 0.625, 0.5, 0.625, 0.5, 0.625, 0.5, 0.625, 0.25, 0.625, 0.25, 0.625, 0.25, 0.625, 0.25, 0.625, 1.0, 0.625, 1.0, 0.625, 1.0, 0.625, 1.0, 0.625, 0.5, 0.625, 0.5, 0.625, 0.5, 0.625, 0.5, 0.625, 1.0, 0.625, 0.75, 0.625, 0.75, 0.625, 1.0, 0.375, 0.75, 0.625, 0.75, 0.625, 1.0, 0.375, 1.0, 0.375, 0.0, 0.625, 0.0, 0.625, 0.25, 0.375, 0.25, 0.375, 0.25, 0.375, 0.5, 0.375, 0.5, 0.375, 0.25, 0.375, 0.5, 0.625, 0.5, 0.625, 0.75, 0.375, 0.75, 0.375, 0.25, 0.625, 0.25, 0.625, 0.5, 0.375, 0.5, 0.625, 0.5, 0.875, 0.5, 0.875, 0.75, 0.625, 0.75, 0.625, 0.25, 0.625, 0.25, 0.625, 0.25, 0.625, 0.25, 0.875, 0.75, 0.875, 0.5, 0.875, 0.5, 0.875, 0.75, 0.625, 0.25, 0.625, 0.25, 0.625, 0.25, 0.625, 0.25, 0.625, 0.25, 0.625, 0.0, 0.625, 0.0, 0.625, 0.25, 0.625, 0.75, 0.625, 0.5, 0.625, 0.5, 0.625, 0.75, 0.625, 0.5, 0.625, 0.5, 0.625, 0.5, 0.625, 0.5, 0.625, 0.75, 0.875, 0.75, 0.875, 0.75, 0.625, 0.75, 0.625, 0.5, 0.625, 0.75, 0.625, 0.75, 0.625, 0.5, 0.625, 0.25, 0.625, 0.0, 0.625, 0.0, 0.625, 0.25, 0.625, 0.75, 0.625, 0.75, 0.625, 0.75, 0.625, 0.75, 0.625, 0.75, 0.625, 0.5, 0.625, 0.5, 0.625, 0.75, 0.125, 0.5, 0.375, 0.5, 0.375, 0.75, 0.125, 0.75, 0.375, 0.75, 0.375, 1.0, 0.375, 1.0, 0.375, 0.75, 0.375, 0.0, 0.375, 0.25, 0.375, 0.25, 0.375, 0.0, 0.375, 0.5, 0.375, 0.75, 0.375, 0.75, 0.375, 0.5, 0.625, 0.75, 0.625, 0.75, 0.625, 0.75, 0.625, 0.75, 0.625, 0.5, 0.625, 0.5, 0.625, 0.5, 0.625, 0.5, 0.625, 1.0, 0.625, 1.0, 0.625, 1.0, 0.625, 1.0, 0.625, 0.75, 0.625, 0.5, 0.625, 0.5, 0.625, 0.75, 0.625, 0.25, 0.625, 0.0, 0.625, 0.0, 0.625, 0.25, 0.625, 0.75, 0.625, 0.75, 0.625, 0.75, 0.625, 0.75, 0.625, 1.0, 0.625, 0.75, 0.625, 0.75, 0.625, 1.0, 0.625, 0.5, 0.625, 0.25, 0.625, 0.25, 0.625, 0.5, 0.625, 0.5, 0.625, 0.25, 0.625, 0.25, 0.625, 0.5, 0.625, 1.0, 0.625, 0.75, 0.625, 0.75, 0.625, 1.0, 0.625, 1.0, 0.625, 1.0, 0.625, 1.0, 0.625, 1.0, 0.625, 0.5, 0.625, 0.5, 0.625, 0.5, 0.625, 0.5, 0.625, 0.75, 0.625, 0.75, 0.625, 0.75, 0.625, 0.75, 0.625, 0.25, 0.625, 0.25, 0.625, 0.25, 0.625, 0.25, 0.625, 0.0, 0.625, 0.0, 0.625, 0.0, 0.625, 0.0, 0.875, 0.5, 0.875, 0.5, 0.875, 0.5, 0.875, 0.5, 0.625, 0.5, 0.625, 0.25, 0.625, 0.25, 0.625, 0.5, 0.875, 0.5, 0.625, 0.5, 0.625, 0.5, 0.875, 0.5, 0.625, 0.75, 0.625, 0.75, 0.625, 0.75, 0.625, 0.75, 0.875, 0.75, 0.875, 0.75, 0.875, 0.75, 0.875, 0.75, 0.625, 0.5, 0.625, 0.5, 0.625, 0.5, 0.625, 0.5, 0.625, 0.25, 0.625, 0.25, 0.625, 0.25, 0.625, 0.25, 0.625, 1.0, 0.625, 1.0, 0.625, 1.0, 0.625, 1.0, 0.625, 0.5, 0.625, 0.5, 0.625, 0.5, 0.625, 0.5, 0.625, 1.0, 0.625, 0.75, 0.625, 0.75, 0.625, 1.0, 0.375, 0.75, 0.625, 0.75, 0.625, 1.0, 0.375, 1.0, 0.375, 0.0, 0.625, 0.0, 0.625, 0.25, 0.375, 0.25, 0.375, 0.25, 0.375, 0.5, 0.375, 0.5, 0.375, 0.25, 0.375, 0.5, 0.625, 0.5, 0.625, 0.75, 0.375, 0.75, 0.375, 0.25, 0.625, 0.25, 0.625, 0.5, 0.375, 0.5, 0.625, 0.5, 0.875, 0.5, 0.875, 0.75, 0.625, 0.75, 0.625, 0.25, 0.625, 0.25, 0.625, 0.25, 0.625, 0.25, 0.875, 0.75, 0.875, 0.5, 0.875, 0.5, 0.875, 0.75, 0.625, 0.25, 0.625, 0.25, 0.625, 0.25, 0.625, 0.25, 0.625, 0.25, 0.625, 0.0, 0.625, 0.0, 0.625, 0.25, 0.625, 0.75, 0.625, 0.5, 0.625, 0.5, 0.625, 0.75, 0.625, 0.5, 0.625, 0.5, 0.625, 0.5, 0.625, 0.5, 0.625, 0.75, 0.875, 0.75, 0.875, 0.75, 0.625, 0.75, 0.625, 0.5, 0.625, 0.75, 0.625, 0.75, 0.625, 0.5, 0.625, 0.25, 0.625, 0.0, 0.625, 0.0, 0.625, 0.25, 0.625, 0.75, 0.625, 0.75, 0.625, 0.75, 0.625, 0.75, 0.625, 0.75, 0.625, 0.5, 0.625, 0.5, 0.625, 0.75, 0.125, 0.5, 0.375, 0.5, 0.375, 0.75, 0.125, 0.75, 0.375, 0.75, 0.375, 1.0, 0.375, 1.0, 0.375, 0.75, 0.375, 0.0, 0.375, 0.25, 0.375, 0.25, 0.375, 0.0, 0.375, 0.5, 0.375, 0.75, 0.375, 0.75, 0.375, 0.5, 0.625, 0.75, 0.625, 0.75, 0.625, 0.75, 0.625, 0.75, 0.625, 0.5, 0.625, 0.5, 0.625, 0.5, 0.625, 0.5, 0.625, 1.0, 0.625, 1.0, 0.625, 1.0, 0.625, 1.0, 0.625, 0.75, 0.625, 0.5, 0.625, 0.5, 0.625, 0.75, 0.625, 0.25, 0.625, 0.0, 0.625, 0.0, 0.625, 0.25, 0.625, 0.75, 0.625, 0.75, 0.625, 0.75, 0.625, 0.75, 0.625, 1.0, 0.625, 0.75, 0.625, 0.75, 0.625, 1.0, 0.625, 0.5, 0.625, 0.25, 0.625, 0.25, 0.625, 0.5, 0.625, 0.5, 0.625, 0.25, 0.625, 0.25, 0.625, 0.5, 0.625, 1.0, 0.625, 0.75, 0.625, 0.75, 0.625, 1.0, 0.625, 1.0, 0.625, 1.0, 0.625, 1.0, 0.625, 1.0, 0.625, 0.5, 0.625, 0.5, 0.625, 0.5, 0.625, 0.5, 0.625, 0.75, 0.625, 0.75, 0.625, 0.75, 0.625, 0.75, 0.625, 0.25, 0.625, 0.25, 0.625, 0.25, 0.625, 0.25, 0.625, 0.0, 0.625, 0.0, 0.625, 0.0, 0.625, 0.0, 0.875, 0.5, 0.875, 0.5, 0.875, 0.5, 0.875, 0.5, 0.625, 0.5, 0.625, 0.25, 0.625, 0.25, 0.625, 0.5, 0.875, 0.5, 0.625, 0.5, 0.625, 0.5, 0.875, 0.5, 0.625, 0.75, 0.625, 0.75, 0.625, 0.75, 0.625, 0.75, 0.875, 0.75, 0.875, 0.75, 0.875, 0.75, 0.875, 0.75, 0.625, 0.5, 0.625, 0.5, 0.625, 0.5, 0.625, 0.5, 0.625, 0.25, 0.625, 0.25, 0.625, 0.25, 0.625, 0.25, 0.625, 1.0, 0.625, 1.0, 0.625, 1.0, 0.625, 1.0, 0.625, 0.5, 0.625, 0.5, 0.625, 0.5, 0.625, 0.5])
me_cube.materials.append(mat_material)
me_cube.materials.append(mat_material_001)
me_cube.materials.append(mat_material_002)
me_cube.use_mirror_vertex_groups = False
me_cube.update()

# ---- objects
ob_cube = bpy.data.objects.new('Cube', me_cube)

# ---- transforms, parenting, visibility, modifiers, constraints
ob_cube.location = (0.0, 0.0, 0.0)
ob_cube.lock_rotations_4d = False
ob_cube.empty_display_type = 'ARROWS'
ob_cube.lineart.crease_threshold = 0.0

# ---- collection membership
col_collection.objects.link(ob_cube)

# ---- scene / render settings (as saved in the file)
scene.frame_start = 1; scene.frame_end = 250; scene.frame_set(1)
scene.render.engine = 'BLENDER_EEVEE_NEXT'
bpy.context.view_layer.update()

# ---- added for rendering (the .blend has no active camera and no usable light): camera, sun
cam_auto = bpy.data.cameras.new('AutoCamera')
cam_auto.lens = 50.0
cam_auto.sensor_width = 36.0
cam_auto.clip_end = 1000.0
ob_auto_camera = bpy.data.objects.new('AutoCamera', cam_auto)
scene.collection.objects.link(ob_auto_camera)
ob_auto_camera.location = (34.3952, -37.4702, 28.0773)
ob_auto_camera.rotation_euler = (1.09748, -7.21219e-08, 0.694738)
scene.camera = ob_auto_camera
light_auto_sun = bpy.data.lights.new('AutoSun', 'SUN')
light_auto_sun.energy = 3.0
light_auto_sun.angle = 0.0523599
ob_auto_sun = bpy.data.objects.new('AutoSun', light_auto_sun)
scene.collection.objects.link(ob_auto_sun)
ob_auto_sun.rotation_euler = (0.872665, 0.174533, 0.523599)
bpy.context.view_layer.update()
